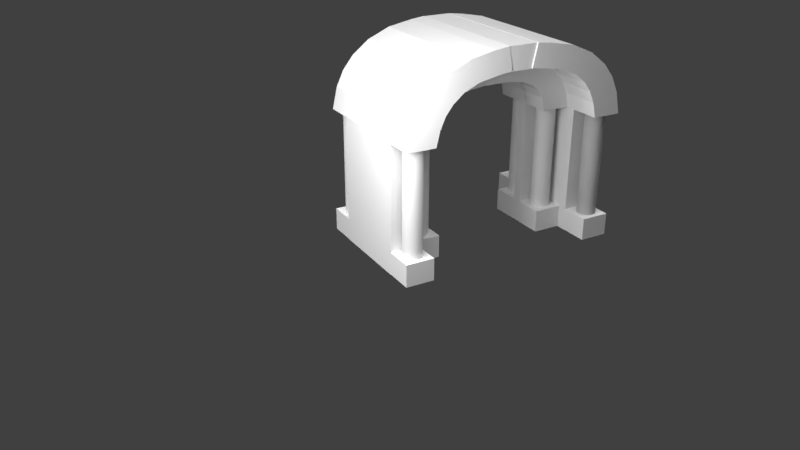 # Source: gate.blend  (saved by Blender 2.79.0; exported with 4.5.12 LTS)
import bpy
from mathutils import Matrix  # noqa: F401  (used for matrix-valued properties, if any)

bpy.ops.wm.read_factory_settings(use_empty=True)
scene = bpy.context.scene
scene.name = 'Scene'

# ---- collections
col_collection_1 = bpy.data.collections.new('Collection 1'); scene.collection.children.link(col_collection_1)

# ---- world
world_world = bpy.data.worlds.new('World'); scene.world = world_world
world_world.color = (0.05088, 0.05088, 0.05088)
world_world.use_sun_shadow = False
world_world.sun_shadow_jitter_overblur = 0.0
world_world.cycles.sampling_method = 'MANUAL'

# ---- cameras
cam_camera_001 = bpy.data.cameras.new('Camera.001')
cam_camera_001.clip_end = 100.0
cam_camera_001.lens = 35.0
cam_camera_001.sensor_width = 32.0
cam_camera_001.sensor_height = 18.0
cam_camera_001.display_size = 13.33
cam_camera_001.dof.focus_distance = 0.0
cam_camera_001.dof.aperture_fstop = 128.0
cam_camera_001.dof.aperture_blades = 6
cam_camera = bpy.data.cameras.new('Camera')
cam_camera.clip_end = 100.0
cam_camera.lens = 35.0
cam_camera.sensor_width = 32.0
cam_camera.sensor_height = 18.0
cam_camera.display_size = 13.33
cam_camera.dof.focus_distance = 0.0
cam_camera.dof.aperture_fstop = 128.0
cam_camera.dof.aperture_blades = 6

# ---- lights
light_point_001 = bpy.data.lights.new('Point.001', 'POINT')
light_point_001.transmission_factor = 0.0
light_point_001.energy = 100.0
light_point_001.shadow_buffer_clip_start = 0.5
light_point_001.shadow_soft_size = 0.6667
light_point_001.shadow_maximum_resolution = 0.006
light_point_001.use_absolute_resolution = True
light_sun_001 = bpy.data.lights.new('Sun.001', 'SUN')
light_sun_001.transmission_factor = 0.0
light_sun_001.angle = 1.176
light_sun_001.energy = 1.0
light_sun_001.shadow_buffer_clip_start = 0.5
light_sun_001.shadow_soft_size = 0.6667
light_sun_001.shadow_cascade_max_distance = 1000.0
light_sun = bpy.data.lights.new('Sun', 'SUN')
light_sun.transmission_factor = 0.0
light_sun.angle = 1.176
light_sun.energy = 1.0
light_sun.shadow_buffer_clip_start = 0.5
light_sun.shadow_soft_size = 0.6667
light_sun.shadow_cascade_max_distance = 1000.0
light_point = bpy.data.lights.new('Point', 'POINT')
light_point.transmission_factor = 0.0
light_point.energy = 100.0
light_point.shadow_buffer_clip_start = 0.5
light_point.shadow_soft_size = 0.6667
light_point.shadow_maximum_resolution = 0.006
light_point.use_absolute_resolution = True

# ---- meshes
me_cylinder_019 = bpy.data.meshes.new('Cylinder.019')
me_cylinder_019.from_pydata([(0.0, 6.667, -6.667), (0.0, 6.667, 6.667), (1.301, 6.539, -6.667), (1.301, 6.539, 6.667), (2.551, 6.159, -6.667), (2.551, 6.159, 6.667), (3.704, 5.543, -6.667), (3.704, 5.543, 6.667), (4.714, 4.714, -6.667), (4.714, 4.714, 6.667), (5.543, 3.704, -6.667), (5.543, 3.704, 6.667), (6.159, 2.551, -6.667), (6.159, 2.551, 6.667), (6.539, 1.301, -6.667), (6.539, 1.301, 6.667), (6.667, 5.033e-07, -6.667), (6.667, 5.033e-07, 6.667), (6.539, -1.301, -6.667), (6.539, -1.301, 6.667), (6.159, -2.551, -6.667), (6.159, -2.551, 6.667), (5.543, -3.704, -6.667), (5.543, -3.704, 6.667), (4.714, -4.714, -6.667), (4.714, -4.714, 6.667), (3.704, -5.543, -6.667), (3.704, -5.543, 6.667), (2.551, -6.159, -6.667), (2.551, -6.159, 6.667), (1.301, -6.539, -6.667), (1.301, -6.539, 6.667), (-2.172e-06, -6.667, -6.667), (-2.172e-06, -6.667, 6.667), (-1.301, -6.539, -6.667), (-1.301, -6.539, 6.667), (-2.551, -6.159, -6.667), (-2.551, -6.159, 6.667), (-3.704, -5.543, -6.667), (-3.704, -5.543, 6.667), (-4.714, -4.714, -6.667), (-4.714, -4.714, 6.667), (-5.543, -3.704, -6.667), (-5.543, -3.704, 6.667), (-6.159, -2.551, -6.667), (-6.159, -2.551, 6.667), (-6.539, -1.301, -6.667), (-6.539, -1.301, 6.667), (-6.667, 6.437e-06, -6.667), (-6.667, 6.437e-06, 6.667), (-6.539, 1.301, -6.667), (-6.539, 1.301, 6.667), (-6.159, 2.551, -6.667), (-6.159, 2.551, 6.667), (-5.543, 3.704, -6.667), (-5.543, 3.704, 6.667), (-4.714, 4.714, -6.667), (-4.714, 4.714, 6.667), (-3.704, 5.543, -6.667), (-3.704, 5.543, 6.667), (-2.551, 6.159, -6.667), (-2.551, 6.159, 6.667), (-1.301, 6.539, -6.667), (-1.301, 6.539, 6.667)], [], [(0, 1, 3, 2), (2, 3, 5, 4), (4, 5, 7, 6), (6, 7, 9, 8), (8, 9, 11, 10), (10, 11, 13, 12), (12, 13, 15, 14), (14, 15, 17, 16), (16, 17, 19, 18), (18, 19, 21, 20), (20, 21, 23, 22), (22, 23, 25, 24), (24, 25, 27, 26), (26, 27, 29, 28), (28, 29, 31, 30), (30, 31, 33, 32), (32, 33, 35, 34), (34, 35, 37, 36), (36, 37, 39, 38), (38, 39, 41, 40), (40, 41, 43, 42), (42, 43, 45, 44), (44, 45, 47, 46), (46, 47, 49, 48), (48, 49, 51, 50), (50, 51, 53, 52), (52, 53, 55, 54), (54, 55, 57, 56), (56, 57, 59, 58), (58, 59, 61, 60), (3, 1, 63, 61, 59, 57, 55, 53, 51, 49, 47, 45, 43, 41, 39, 37, 35, 33, 31, 29, 27, 25, 23, 21, 19, 17, 15, 13, 11, 9, 7, 5), (60, 61, 63, 62), (62, 63, 1, 0), (0, 2, 4, 6, 8, 10, 12, 14, 16, 18, 20, 22, 24, 26, 28, 30, 32, 34, 36, 38, 40, 42, 44, 46, 48, 50, 52, 54, 56, 58, 60, 62)])
_uv = me_cylinder_019.uv_layers.new(name='UVMap')
_uv.uv.foreach_set('vector', [0.5955, 1.0, 0.5955, 0.5, 0.6355, 0.5, 0.6355, 1.0, 0.6355, 1.0, 0.6355, 0.5, 0.6732, 0.5, 0.6732, 1.0, 0.6732, 1.0, 0.6732, 0.5, 0.7071, 0.5, 0.7071, 1.0, 0.7071, 1.0, 0.7071, 0.5, 0.736, 0.5, 0.736, 1.0, 0.4142, 0.5, 0.4142, 1.252e-07, 0.4431, 1.073e-07, 0.4431, 0.5, 0.4431, 0.5, 0.4431, 1.073e-07, 0.477, 1.252e-07, 0.477, 0.5, 0.477, 0.5, 0.477, 1.252e-07, 0.5147, 8.941e-08, 0.5147, 0.5, 0.5147, 0.5, 0.5147, 8.941e-08, 0.5547, 7.153e-08, 0.5547, 0.5, 0.5547, 0.5, 0.5547, 7.153e-08, 0.5955, 5.364e-08, 0.5955, 0.5, 0.5955, 0.5, 0.5955, 5.364e-08, 0.6355, 3.576e-08, 0.6355, 0.5, 0.6355, 0.5, 0.6355, 3.576e-08, 0.6732, 3.576e-08, 0.6732, 0.5, 0.6732, 0.5, 0.6732, 3.576e-08, 0.7071, 0.0, 0.7071, 0.5, 0.7071, 0.5, 0.7071, 0.0, 0.736, 1.788e-08, 0.736, 0.5, 0.736, 1.0, 0.736, 0.5, 0.7699, 0.5, 0.7699, 1.0, 0.7699, 1.0, 0.7699, 0.5, 0.8076, 0.5, 0.8076, 1.0, 0.8076, 1.0, 0.8076, 0.5, 0.8476, 0.5, 0.8476, 1.0, 0.8476, 1.0, 0.8476, 0.5, 0.8884, 0.5, 0.8884, 1.0, 0.8884, 1.0, 0.8884, 0.5, 0.9284, 0.5, 0.9284, 1.0, 0.9284, 1.0, 0.9284, 0.5, 0.9661, 0.5, 0.9661, 1.0, 0.9661, 1.0, 0.9661, 0.5, 1.0, 0.5, 1.0, 1.0, 0.736, 0.5, 0.736, 7.153e-08, 0.7699, 5.364e-08, 0.7699, 0.5, 0.7699, 0.5, 0.7699, 5.364e-08, 0.8076, 5.364e-08, 0.8076, 0.5, 0.8076, 0.5, 0.8076, 5.364e-08, 0.8476, 7.153e-08, 0.8476, 0.5, 0.8476, 0.5, 0.8476, 7.153e-08, 0.8884, 3.576e-08, 0.8884, 0.5, 0.8884, 0.5, 0.8884, 3.576e-08, 0.9284, 3.576e-08, 0.9284, 0.5, 0.9284, 0.5, 0.9284, 3.576e-08, 0.9661, 1.788e-08, 0.9661, 0.5, 0.9661, 0.5, 0.9661, 1.788e-08, 1.0, 0.0, 1.0, 0.5, 0.4142, 1.0, 0.4142, 0.5, 0.4431, 0.5, 0.4431, 1.0, 0.4431, 1.0, 0.4431, 0.5, 0.477, 0.5, 0.477, 1.0, 0.477, 1.0, 0.477, 0.5, 0.5147, 0.5, 0.5147, 1.0, 0.1867, 0.9952, 0.1467, 0.9856, 0.109, 0.9669, 0.07508, 0.9396, 0.04624, 0.905, 0.02357, 0.8642, 0.007959, 0.819, 1.489e-08, 0.7709, 0.0, 0.7219, 0.007959, 0.6738, 0.02357, 0.6285, 0.04624, 0.5878, 0.07508, 0.5531, 0.109, 0.5259, 0.1467, 0.5072, 0.1867, 0.4976, 0.2275, 0.4976, 0.2675, 0.5072, 0.3052, 0.5259, 0.3391, 0.5531, 0.368, 0.5878, 0.3906, 0.6285, 0.4063, 0.6738, 0.4142, 0.7219, 0.4142, 0.7709, 0.4063, 0.819, 0.3906, 0.8642, 0.368, 0.905, 0.3391, 0.9396, 0.3052, 0.9669, 0.2675, 0.9856, 0.2275, 0.9952, 0.5147, 1.0, 0.5147, 0.5, 0.5547, 0.5, 0.5547, 1.0, 0.5547, 1.0, 0.5547, 0.5, 0.5955, 0.5, 0.5955, 1.0, 1.489e-08, 0.2733, 0.0, 0.2243, 0.007959, 0.1762, 0.02357, 0.1309, 0.04624, 0.0902, 0.07508, 0.05554, 0.109, 0.02832, 0.1467, 0.009561, 0.1867, 0.0, 0.2275, 1.788e-08, 0.2675, 0.009561, 0.3052, 0.02832, 0.3391, 0.05554, 0.368, 0.0902, 0.3906, 0.1309, 0.4063, 0.1762, 0.4142, 0.2243, 0.4142, 0.2733, 0.4063, 0.3214, 0.3906, 0.3666, 0.368, 0.4074, 0.3391, 0.442, 0.3052, 0.4693, 0.2675, 0.488, 0.2275, 0.4976, 0.1867, 0.4976, 0.1467, 0.488, 0.109, 0.4693, 0.07508, 0.442, 0.04624, 0.4074, 0.02357, 0.3666, 0.007959, 0.3214])
me_cylinder_019.use_remesh_preserve_volume = False
me_cylinder_019.use_remesh_preserve_attributes = False
me_cylinder_019.use_mirror_vertex_groups = False
me_cylinder_019.update()
me_cylinder_018 = bpy.data.meshes.new('Cylinder.018')
me_cylinder_018.from_pydata([(1.301, 6.539, -6.667), (1.301, 6.539, 6.667), (2.551, 6.159, -6.667), (2.551, 6.159, 6.667), (3.704, 5.543, -6.667), (3.704, 5.543, 6.667), (4.714, 4.714, -6.667), (4.714, 4.714, 6.667), (5.543, 3.704, -6.667), (5.543, 3.704, 6.667), (6.159, 2.551, -6.667), (6.159, 2.551, 6.667), (6.539, 1.301, -6.667), (6.539, 1.301, 6.667), (6.667, 5.033e-07, -6.667), (6.667, 5.033e-07, 6.667), (6.539, -1.301, -6.667), (6.539, -1.301, 6.667), (6.159, -2.551, -6.667), (6.159, -2.551, 6.667), (5.543, -3.704, -6.667), (5.543, -3.704, 6.667), (4.714, -4.714, -6.667), (4.714, -4.714, 6.667), (3.704, -5.543, -6.667), (3.704, -5.543, 6.667), (2.551, -6.159, -6.667), (2.551, -6.159, 6.667), (1.301, -6.539, -6.667), (1.301, -6.539, 6.667), (-1.301, -6.539, -6.667), (-1.301, -6.539, 6.667), (-2.551, -6.159, -6.667), (-2.551, -6.159, 6.667), (-3.704, -5.543, -6.667), (-3.704, -5.543, 6.667), (-4.714, -4.714, -6.667), (-4.714, -4.714, 6.667), (-5.543, -3.704, -6.667), (-5.543, -3.704, 6.667), (-6.159, -2.551, -6.667), (-6.159, -2.551, 6.667), (-6.539, -1.301, -6.667), (-6.539, -1.301, 6.667), (-6.667, 6.437e-06, -6.667), (-6.667, 6.437e-06, 6.667), (-6.539, 1.301, -6.667), (-6.539, 1.301, 6.667), (-6.159, 2.551, -6.667), (-6.159, 2.551, 6.667), (-5.543, 3.704, -6.667), (-5.543, 3.704, 6.667), (-4.714, 4.714, -6.667), (-4.714, 4.714, 6.667), (-3.704, 5.543, -6.667), (-3.704, 5.543, 6.667), (-2.551, 6.159, -6.667), (-2.551, 6.159, 6.667), (-1.301, 6.539, -6.667), (-1.301, 6.539, 6.667), (0.0, 6.667, -6.667), (0.0, 6.667, 6.667), (-1.301, 6.539, -6.667), (-1.301, 6.539, 6.667), (-2.551, 6.159, -6.667), (-2.551, 6.159, 6.667), (-3.704, 5.543, -6.667), (-3.704, 5.543, 6.667), (-4.714, 4.714, -6.667), (-4.714, 4.714, 6.667), (-5.543, 3.704, -6.667), (-5.543, 3.704, 6.667), (-6.159, 2.551, -6.667), (-6.159, 2.551, 6.667), (-6.539, 1.301, -6.667), (-6.539, 1.301, 6.667), (-6.667, 5.033e-07, -6.667), (-6.667, 5.033e-07, 6.667), (-6.539, -1.301, -6.667), (-6.539, -1.301, 6.667), (-6.159, -2.551, -6.667), (-6.159, -2.551, 6.667), (-5.543, -3.704, -6.667), (-5.543, -3.704, 6.667), (-4.714, -4.714, -6.667), (-4.714, -4.714, 6.667), (-3.704, -5.543, -6.667), (-3.704, -5.543, 6.667), (-2.551, -6.159, -6.667), (-2.551, -6.159, 6.667), (-1.301, -6.539, -6.667), (-1.301, -6.539, 6.667), (0.0, -6.667, -6.667), (0.0, -6.667, 6.667), (1.301, -6.539, -6.667), (1.301, -6.539, 6.667), (2.551, -6.159, -6.667), (2.551, -6.159, 6.667), (3.704, -5.543, -6.667), (3.704, -5.543, 6.667), (4.714, -4.714, -6.667), (4.714, -4.714, 6.667), (5.543, -3.704, -6.667), (5.543, -3.704, 6.667), (6.159, -2.551, -6.667), (6.159, -2.551, 6.667), (6.539, -1.301, -6.667), (6.539, -1.301, 6.667), (6.667, 6.437e-06, -6.667), (6.667, 6.437e-06, 6.667), (6.539, 1.301, -6.667), (6.539, 1.301, 6.667), (6.159, 2.551, -6.667), (6.159, 2.551, 6.667), (5.543, 3.704, -6.667), (5.543, 3.704, 6.667), (4.714, 4.714, -6.667), (4.714, 4.714, 6.667), (3.704, 5.543, -6.667), (3.704, 5.543, 6.667), (2.551, 6.159, -6.667), (2.551, 6.159, 6.667), (1.301, 6.539, -6.667), (1.301, 6.539, 6.667)], [], [(60, 61, 1, 0), (0, 1, 3, 2), (2, 3, 5, 4), (4, 5, 7, 6), (6, 7, 9, 8), (8, 9, 11, 10), (10, 11, 13, 12), (12, 13, 15, 14), (14, 15, 17, 16), (16, 17, 19, 18), (18, 19, 21, 20), (20, 21, 23, 22), (22, 23, 25, 24), (24, 25, 27, 26), (26, 27, 29, 28), (28, 29, 93, 92), (92, 93, 31, 30), (30, 31, 33, 32), (32, 33, 35, 34), (34, 35, 37, 36), (36, 37, 39, 38), (38, 39, 41, 40), (40, 41, 43, 42), (42, 43, 45, 44), (44, 45, 47, 46), (46, 47, 49, 48), (48, 49, 51, 50), (50, 51, 53, 52), (52, 53, 55, 54), (54, 55, 57, 56), (1, 61, 59, 57, 55, 53, 51, 49, 47, 45, 43, 41, 39, 37, 35, 33, 31, 93, 29, 27, 25, 23, 21, 19, 17, 15, 13, 11, 9, 7, 5, 3), (56, 57, 59, 58), (58, 59, 61, 60), (60, 0, 2, 4, 6, 8, 10, 12, 14, 16, 18, 20, 22, 24, 26, 28, 92, 30, 32, 34, 36, 38, 40, 42, 44, 46, 48, 50, 52, 54, 56, 58), (60, 62, 63, 61), (62, 64, 65, 63), (64, 66, 67, 65), (66, 68, 69, 67), (68, 70, 71, 69), (70, 72, 73, 71), (72, 74, 75, 73), (74, 76, 77, 75), (76, 78, 79, 77), (78, 80, 81, 79), (80, 82, 83, 81), (82, 84, 85, 83), (84, 86, 87, 85), (86, 88, 89, 87), (88, 90, 91, 89), (90, 92, 93, 91), (92, 94, 95, 93), (94, 96, 97, 95), (96, 98, 99, 97), (98, 100, 101, 99), (100, 102, 103, 101), (102, 104, 105, 103), (104, 106, 107, 105), (106, 108, 109, 107), (108, 110, 111, 109), (110, 112, 113, 111), (112, 114, 115, 113), (114, 116, 117, 115), (116, 118, 119, 117), (118, 120, 121, 119), (63, 65, 67, 69, 71, 73, 75, 77, 79, 81, 83, 85, 87, 89, 91, 93, 95, 97, 99, 101, 103, 105, 107, 109, 111, 113, 115, 117, 119, 121, 123, 61), (120, 122, 123, 121), (122, 60, 61, 123), (60, 122, 120, 118, 116, 114, 112, 110, 108, 106, 104, 102, 100, 98, 96, 94, 92, 90, 88, 86, 84, 82, 80, 78, 76, 74, 72, 70, 68, 66, 64, 62)])
_uv = me_cylinder_018.uv_layers.new(name='UVMap')
_uv.uv.foreach_set('vector', [0.09933, 0.9984, 0.09933, 0.6645, 0.1282, 0.6645, 0.1282, 0.9984, 0.1282, 0.9984, 0.1282, 0.6645, 0.1565, 0.6645, 0.1565, 0.9984, 0.1565, 0.9984, 0.1565, 0.6645, 0.1831, 0.6645, 0.1831, 0.9984, 0.1831, 0.9984, 0.1831, 0.6645, 0.2071, 0.6645, 0.2071, 0.9984, 0.5858, 1.0, 0.5858, 0.6661, 0.6062, 0.6661, 0.6062, 1.0, 0.6062, 1.0, 0.6062, 0.6661, 0.6302, 0.6661, 0.6302, 1.0, 0.6302, 1.0, 0.6302, 0.6661, 0.6568, 0.6661, 0.6568, 1.0, 0.6568, 1.0, 0.6568, 0.6661, 0.6851, 0.6661, 0.6851, 1.0, 0.6851, 1.0, 0.6851, 0.6661, 0.714, 0.6661, 0.714, 1.0, 0.714, 1.0, 0.714, 0.6661, 0.7423, 0.6661, 0.7423, 1.0, 0.7423, 1.0, 0.7423, 0.6661, 0.7689, 0.6661, 0.7689, 1.0, 0.7689, 1.0, 0.7689, 0.6661, 0.7929, 0.6661, 0.7929, 1.0, 0.2275, 0.9984, 0.2275, 0.6645, 0.2515, 0.6645, 0.2515, 0.9984, 0.2515, 0.9984, 0.2515, 0.6645, 0.2781, 0.6645, 0.2781, 0.9984, 0.2781, 0.9984, 0.2781, 0.6645, 0.3064, 0.6645, 0.3064, 0.9984, 0.3064, 0.9984, 0.3064, 0.6645, 0.3353, 0.6645, 0.3353, 0.9984, 0.3353, 0.9984, 0.3353, 0.6645, 0.3636, 0.6645, 0.3636, 0.9984, 0.3636, 0.9984, 0.3636, 0.6645, 0.3902, 0.6645, 0.3902, 0.9984, 0.3902, 0.9984, 0.3902, 0.6645, 0.4142, 0.6645, 0.4142, 0.9984, 0.8133, 0.3323, 0.8133, 0.6661, 0.7929, 0.6661, 0.7929, 0.3323, 0.7929, 0.3323, 0.7929, 0.6661, 0.7689, 0.6661, 0.7689, 0.3323, 0.7689, 0.3323, 0.7689, 0.6661, 0.7423, 0.6661, 0.7423, 0.3323, 0.7423, 0.3323, 0.7423, 0.6661, 0.714, 0.6661, 0.714, 0.3323, 0.714, 0.3323, 0.714, 0.6661, 0.6851, 0.6661, 0.6851, 0.3323, 0.6851, 0.3323, 0.6851, 0.6661, 0.6568, 0.6661, 0.6568, 0.3323, 0.6568, 0.3323, 0.6568, 0.6661, 0.6302, 0.6661, 0.6302, 0.3323, 0.6302, 0.3323, 0.6302, 0.6661, 0.6062, 0.6661, 0.6062, 0.3323, 0.6062, 0.3323, 0.6062, 0.6661, 0.5858, 0.6661, 0.5858, 0.3323, 1.895e-07, 0.9984, 1.158e-07, 0.6645, 0.0204, 0.6645, 0.0204, 0.9984, 0.0204, 0.9984, 0.0204, 0.6645, 0.04438, 0.6645, 0.04438, 0.9984, 0.4249, 0.6645, 0.3966, 0.6581, 0.37, 0.6456, 0.346, 0.6274, 0.3256, 0.6043, 0.3096, 0.5771, 0.2985, 0.5469, 0.2929, 0.5148, 0.2929, 0.482, 0.2985, 0.4499, 0.3096, 0.4197, 0.3256, 0.3925, 0.346, 0.3694, 0.37, 0.3512, 0.3966, 0.3386, 0.4249, 0.3323, 0.4538, 0.3323, 0.4821, 0.3386, 0.5087, 0.3512, 0.5327, 0.3694, 0.5531, 0.3925, 0.5691, 0.4197, 0.5802, 0.4499, 0.5858, 0.482, 0.5858, 0.5148, 0.5802, 0.5469, 0.5691, 0.5771, 0.5531, 0.6043, 0.5327, 0.6274, 0.5087, 0.6456, 0.4821, 0.6581, 0.4538, 0.6645, 0.04438, 0.9984, 0.04438, 0.6645, 0.07104, 0.6645, 0.07104, 0.9984, 0.07104, 0.9984, 0.07104, 0.6645, 0.09933, 0.6645, 0.09933, 0.9984, 0.2929, 0.482, 0.2929, 0.5148, 0.2873, 0.5469, 0.2762, 0.5771, 0.2602, 0.6043, 0.2398, 0.6274, 0.2158, 0.6456, 0.1892, 0.6581, 0.1609, 0.6645, 0.132, 0.6645, 0.1037, 0.6581, 0.07708, 0.6456, 0.05309, 0.6274, 0.03269, 0.6043, 0.01667, 0.5771, 0.005628, 0.5469, 0.0, 0.5148, 0.0, 0.482, 0.005628, 0.4499, 0.01667, 0.4197, 0.03269, 0.3925, 0.05309, 0.3694, 0.07708, 0.3512, 0.1037, 0.3386, 0.132, 0.3323, 0.1609, 0.3323, 0.1892, 0.3386, 0.2158, 0.3512, 0.2398, 0.3694, 0.2602, 0.3925, 0.2762, 0.4197, 0.2873, 0.4499, 0.09933, 0.9984, 0.07104, 0.9984, 0.07104, 0.6645, 0.09933, 0.6645, 0.07104, 0.9984, 0.04438, 0.9984, 0.04438, 0.6645, 0.07104, 0.6645, 0.04438, 0.9984, 0.0204, 0.9984, 0.0204, 0.6645, 0.04438, 0.6645, 0.0204, 0.9984, 7.368e-08, 0.9984, 0.0, 0.6645, 0.0204, 0.6645, 1.0, 1.0, 0.9796, 1.0, 0.9796, 0.6661, 1.0, 0.6661, 0.9796, 1.0, 0.9556, 1.0, 0.9556, 0.6661, 0.9796, 0.6661, 0.9556, 1.0, 0.929, 1.0, 0.929, 0.6661, 0.9556, 0.6661, 0.929, 1.0, 0.9007, 1.0, 0.9007, 0.6661, 0.929, 0.6661, 0.9007, 1.0, 0.8718, 1.0, 0.8718, 0.6661, 0.9007, 0.6661, 0.8718, 1.0, 0.8435, 1.0, 0.8435, 0.6661, 0.8718, 0.6661, 0.8435, 1.0, 0.8169, 1.0, 0.8169, 0.6661, 0.8435, 0.6661, 0.8169, 1.0, 0.7929, 1.0, 0.7929, 0.6661, 0.8169, 0.6661, 0.4346, 0.9984, 0.4142, 0.9984, 0.4142, 0.6645, 0.4346, 0.6645, 0.4142, 0.9984, 0.3902, 0.9984, 0.3902, 0.6645, 0.4142, 0.6645, 0.3902, 0.9984, 0.3636, 0.9984, 0.3636, 0.6645, 0.3902, 0.6645, 0.3636, 0.9984, 0.3353, 0.9984, 0.3353, 0.6645, 0.3636, 0.6645, 0.3353, 0.9984, 0.3064, 0.9984, 0.3064, 0.6645, 0.3353, 0.6645, 0.3064, 0.9984, 0.2781, 0.9984, 0.2781, 0.6645, 0.3064, 0.6645, 0.2781, 0.9984, 0.2515, 0.9984, 0.2515, 0.6645, 0.2781, 0.6645, 0.2515, 0.9984, 0.2275, 0.9984, 0.2275, 0.6645, 0.2515, 0.6645, 0.8133, 0.3323, 0.8373, 0.3323, 0.8373, 0.6661, 0.8133, 0.6661, 0.8373, 0.3323, 0.8639, 0.3323, 0.8639, 0.6661, 0.8373, 0.6661, 0.8639, 0.3323, 0.8922, 0.3323, 0.8922, 0.6661, 0.8639, 0.6661, 0.8922, 0.3323, 0.9211, 0.3323, 0.9211, 0.6661, 0.8922, 0.6661, 0.9211, 0.3323, 0.9494, 0.3323, 0.9494, 0.6661, 0.9211, 0.6661, 0.9494, 0.3323, 0.976, 0.3323, 0.976, 0.6661, 0.9494, 0.6661, 0.976, 0.3323, 1.0, 0.3323, 1.0, 0.6661, 0.976, 0.6661, 0.2275, 0.9984, 0.2071, 0.9984, 0.2071, 0.6645, 0.2275, 0.6645, 0.2071, 0.9984, 0.1831, 0.9984, 0.1831, 0.6645, 0.2071, 0.6645, 0.1831, 0.9984, 0.1565, 0.9984, 0.1565, 0.6645, 0.1831, 0.6645, 0.01667, 0.2448, 0.005628, 0.2146, 3.158e-08, 0.1825, 0.0, 0.1498, 0.005628, 0.1177, 0.01667, 0.08744, 0.03269, 0.06023, 0.05309, 0.03709, 0.07708, 0.01891, 0.1037, 0.006384, 0.132, 2.388e-08, 0.1609, 0.0, 0.1892, 0.006384, 0.2158, 0.01891, 0.2398, 0.03709, 0.2602, 0.06023, 0.2762, 0.08744, 0.2873, 0.1177, 0.2929, 0.1498, 0.2929, 0.1825, 0.2873, 0.2146, 0.2762, 0.2448, 0.2602, 0.272, 0.2398, 0.2952, 0.2158, 0.3134, 0.1892, 0.3259, 0.1609, 0.3323, 0.132, 0.3323, 0.1037, 0.3259, 0.07708, 0.3134, 0.05309, 0.2952, 0.03269, 0.272, 0.1565, 0.9984, 0.1282, 0.9984, 0.1282, 0.6645, 0.1565, 0.6645, 0.1282, 0.9984, 0.09933, 0.9984, 0.09933, 0.6645, 0.1282, 0.6645, 0.5858, 0.1825, 0.5802, 0.2146, 0.5691, 0.2448, 0.5531, 0.272, 0.5327, 0.2952, 0.5087, 0.3134, 0.4821, 0.3259, 0.4538, 0.3323, 0.4249, 0.3323, 0.3966, 0.3259, 0.37, 0.3134, 0.346, 0.2952, 0.3256, 0.272, 0.3096, 0.2448, 0.2985, 0.2146, 0.2929, 0.1825, 0.2929, 0.1498, 0.2985, 0.1177, 0.3096, 0.08744, 0.3256, 0.06023, 0.346, 0.03709, 0.37, 0.01891, 0.3966, 0.006384, 0.4249, 0.0, 0.4538, 0.0, 0.4821, 0.006384, 0.5087, 0.01891, 0.5327, 0.03709, 0.5531, 0.06023, 0.5691, 0.08744, 0.5802, 0.1177, 0.5858, 0.1498])
me_cylinder_018.use_remesh_preserve_volume = False
me_cylinder_018.use_remesh_preserve_attributes = False
me_cylinder_018.use_mirror_vertex_groups = False
me_cylinder_018.update()
me_cube_062 = bpy.data.meshes.new('Cube.062')
me_cube_062.from_pydata([(-6.667, -6.941, -6.667), (-8.321, -6.941, 2.293), (-6.667, 6.667, -6.667), (-8.321, 6.667, 2.293), (6.667, -6.941, -6.667), (4.45, -6.941, 6.126), (6.667, 6.667, -6.667), (4.45, 6.667, 6.126), (-10.78, -6.941, 9.19), (-10.78, 6.667, 9.19), (1.111, 6.667, 15.23), (1.111, -6.941, 15.23), (-14.16, -6.941, 14.74), (-14.16, 6.667, 14.74), (-3.868, 6.667, 23.21), (-3.868, -6.941, 23.21), (-18.94, -6.941, 19.73), (-18.94, 6.667, 19.73), (-11.58, 6.667, 30.84), (-11.58, -6.941, 30.84), (-26.02, -6.941, 23.82), (-26.02, 6.667, 23.82), (-21.93, 6.667, 36.51), (-21.93, -6.941, 36.51), (-35.33, -6.941, 26.04), (-35.33, 6.667, 26.04), (-33.21, 6.667, 39.21), (-33.21, -6.941, 39.21), (-42.21, -6.941, 27.15), (-42.21, 6.667, 27.15), (-40.09, 6.667, 40.31), (-40.09, -6.941, 40.31), (-73.33, 3.175, -6.667), (-72.01, 3.175, 1.456), (-73.33, 0.4536, -6.667), (-72.01, 0.4536, 1.456), (-86.67, 3.175, -6.667), (-85.07, 3.175, 4.148), (-86.67, 0.4536, -6.667), (-85.07, 0.4536, 4.148), (-69.99, 3.175, 5.876), (-69.99, 0.4536, 5.876), (-81.77, 0.4536, 12.11), (-81.77, 3.175, 12.11), (-66.63, 3.175, 9.687), (-66.63, 0.4536, 9.687), (-76.36, 0.4536, 18.8), (-76.36, 3.175, 18.8), (-61.81, 3.175, 12.15), (-61.81, 0.4536, 12.15), (-67.5, 0.4536, 24.21), (-67.5, 3.175, 24.21), (-59.83, 3.175, 12.78), (-59.83, 0.4536, 12.78), (-59.41, 0.4536, 26.11), (-59.41, 3.175, 26.11), (-51.4, 3.175, 14.04), (-51.4, 0.4536, 14.04), (-52.99, 0.4536, 27.28), (-52.99, 3.175, 27.28), (-41.78, 3.175, 13.87), (-40.0, 3.175, 27.2), (-41.78, 0.4536, 13.87), (-40.0, 0.4536, 27.2), (-51.55, 3.175, 13.87), (-53.33, 3.175, 27.2), (-51.55, 0.4536, 13.87), (-53.33, 0.4536, 27.2), (-20.0, -0.6186, -6.667), (-21.32, -0.6186, 1.456), (-20.0, 3.175, -6.667), (-21.32, 3.175, 1.456), (-6.667, -0.6186, -6.667), (-8.264, -0.6186, 4.148), (-6.667, 3.175, -6.667), (-8.264, 3.175, 4.148), (-23.35, -0.6186, 5.876), (-23.35, 3.175, 5.876), (-11.56, 3.175, 12.11), (-11.56, -0.6186, 12.11), (-26.71, -0.6186, 9.687), (-26.71, 3.175, 9.687), (-16.98, 3.175, 18.8), (-16.98, -0.6186, 18.8), (-31.52, -0.6186, 12.15), (-31.52, 3.175, 12.15), (-25.83, 3.175, 24.21), (-25.83, -0.6186, 24.21), (-33.5, -0.6186, 12.78), (-33.5, 3.175, 12.78), (-33.93, 3.175, 26.11), (-33.93, -0.6186, 26.11), (-41.93, -0.6186, 14.04), (-41.93, 3.175, 14.04), (-40.34, 3.175, 27.28), (-40.34, -0.6186, 27.28), (-41.66, 6.804, 26.83), (-39.83, 6.804, 40.16), (-41.66, -6.804, 26.83), (-39.83, -6.804, 40.16), (-51.67, 6.804, 26.83), (-53.5, 6.804, 40.16), (-51.67, -6.804, 26.83), (-53.5, -6.804, 40.16), (-86.67, 6.804, -6.667), (-85.01, 6.804, 2.293), (-86.67, -6.804, -6.667), (-85.01, -6.804, 2.293), (-100.0, 6.804, -6.667), (-97.78, 6.804, 6.126), (-100.0, -6.804, -6.667), (-97.78, -6.804, 6.126), (-82.56, 6.804, 9.19), (-82.56, -6.804, 9.19), (-94.44, -6.804, 15.23), (-94.44, 6.804, 15.23), (-79.17, 6.804, 14.74), (-79.17, -6.804, 14.74), (-89.46, -6.804, 23.21), (-89.46, 6.804, 23.21), (-74.39, 6.804, 19.73), (-74.39, -6.804, 19.73), (-81.75, -6.804, 30.84), (-81.75, 6.804, 30.84), (-67.31, 6.804, 23.82), (-67.31, -6.804, 23.82), (-71.41, -6.804, 36.51), (-71.41, 6.804, 36.51), (-58.0, 6.804, 26.04), (-58.0, -6.804, 26.04), (-60.12, -6.804, 39.21), (-60.12, 6.804, 39.21), (-51.13, 6.804, 27.15), (-51.13, -6.804, 27.15), (-53.25, -6.804, 40.31), (-53.25, 6.804, 40.31), (-20.0, -3.175, -6.667), (-21.32, -3.175, 1.456), (-20.0, -0.4536, -6.667), (-21.32, -0.4536, 1.456), (-6.667, -3.175, -6.667), (-8.264, -3.175, 4.148), (-6.667, -0.4536, -6.667), (-8.264, -0.4536, 4.148), (-23.35, -3.175, 5.876), (-23.35, -0.4536, 5.876), (-11.56, -0.4536, 12.11), (-11.56, -3.175, 12.11), (-26.71, -3.175, 9.687), (-26.71, -0.4536, 9.687), (-16.98, -0.4536, 18.8), (-16.98, -3.175, 18.8), (-31.52, -3.175, 12.15), (-31.52, -0.4536, 12.15), (-25.83, -0.4536, 24.21), (-25.83, -3.175, 24.21), (-33.5, -3.175, 12.78), (-33.5, -0.4536, 12.78), (-33.93, -0.4536, 26.11), (-33.93, -3.175, 26.11), (-41.93, -3.175, 14.04), (-41.93, -0.4536, 14.04), (-40.34, -0.4536, 27.28), (-40.34, -3.175, 27.28), (-41.78, 0.8166, 13.87), (-40.0, 0.8166, 27.2), (-41.78, -3.175, 13.87), (-40.0, -3.175, 27.2), (-51.55, 0.8166, 13.87), (-53.33, 0.8166, 27.2), (-51.55, -3.175, 13.87), (-53.33, -3.175, 27.2), (-73.33, 0.6369, -6.667), (-72.01, 0.6369, 1.456), (-73.33, -3.175, -6.667), (-72.01, -3.175, 1.456), (-86.67, 0.6369, -6.667), (-85.07, 0.6369, 4.148), (-86.67, -3.175, -6.667), (-85.07, -3.175, 4.148), (-69.99, 0.6369, 5.876), (-69.99, -3.175, 5.876), (-81.77, -3.175, 12.11), (-81.77, 0.6369, 12.11), (-66.63, 0.6369, 9.687), (-66.63, -3.175, 9.687), (-76.36, -3.175, 18.8), (-76.36, 0.6369, 18.8), (-61.81, 0.6369, 12.15), (-61.81, -3.175, 12.15), (-67.5, -3.175, 24.21), (-67.5, 0.6369, 24.21), (-59.83, 0.6369, 12.78), (-59.83, -3.175, 12.78), (-59.41, -3.175, 26.11), (-59.41, 0.6369, 26.11), (-51.4, 0.6369, 14.04), (-51.4, -3.175, 14.04), (-52.99, -3.175, 27.28), (-52.99, 0.6369, 27.28)], [], [(0, 1, 3, 2), (2, 3, 7, 6), (6, 7, 5, 4), (4, 5, 1, 0), (2, 6, 4, 0), (5, 7, 10, 11), (8, 11, 15, 12), (3, 1, 8, 9), (1, 5, 11, 8), (7, 3, 9, 10), (15, 14, 18, 19), (10, 9, 13, 14), (11, 10, 14, 15), (9, 8, 12, 13), (19, 18, 22, 23), (13, 12, 16, 17), (12, 15, 19, 16), (14, 13, 17, 18), (20, 23, 27, 24), (17, 16, 20, 21), (16, 19, 23, 20), (18, 17, 21, 22), (27, 26, 30, 31), (22, 21, 25, 26), (23, 22, 26, 27), (21, 20, 24, 25), (30, 29, 28, 31), (25, 24, 28, 29), (24, 27, 31, 28), (26, 25, 29, 30), (32, 33, 35, 34), (34, 35, 39, 38), (38, 39, 37, 36), (36, 37, 33, 32), (34, 38, 36, 32), (33, 37, 43, 40), (43, 42, 46, 47), (39, 35, 41, 42), (37, 39, 42, 43), (35, 33, 40, 41), (47, 46, 50, 51), (41, 40, 44, 45), (40, 43, 47, 44), (42, 41, 45, 46), (48, 51, 55, 52), (45, 44, 48, 49), (44, 47, 51, 48), (46, 45, 49, 50), (53, 52, 56, 57), (50, 49, 53, 54), (51, 50, 54, 55), (49, 48, 52, 53), (58, 57, 56, 59), (52, 55, 59, 56), (54, 53, 57, 58), (55, 54, 58, 59), (60, 61, 63, 62), (62, 63, 67, 66), (66, 67, 65, 64), (64, 65, 61, 60), (62, 66, 64, 60), (67, 63, 61, 65), (68, 69, 71, 70), (70, 71, 75, 74), (74, 75, 73, 72), (72, 73, 69, 68), (70, 74, 72, 68), (69, 73, 79, 76), (79, 78, 82, 83), (75, 71, 77, 78), (73, 75, 78, 79), (71, 69, 76, 77), (83, 82, 86, 87), (77, 76, 80, 81), (76, 79, 83, 80), (78, 77, 81, 82), (84, 87, 91, 88), (81, 80, 84, 85), (80, 83, 87, 84), (82, 81, 85, 86), (89, 88, 92, 93), (86, 85, 89, 90), (87, 86, 90, 91), (85, 84, 88, 89), (94, 93, 92, 95), (88, 91, 95, 92), (90, 89, 93, 94), (91, 90, 94, 95), (96, 97, 99, 98), (98, 99, 103, 102), (102, 103, 101, 100), (100, 101, 97, 96), (98, 102, 100, 96), (103, 99, 97, 101), (104, 105, 107, 106), (106, 107, 111, 110), (110, 111, 109, 108), (108, 109, 105, 104), (106, 110, 108, 104), (109, 111, 114, 115), (112, 115, 119, 116), (107, 105, 112, 113), (105, 109, 115, 112), (111, 107, 113, 114), (119, 118, 122, 123), (114, 113, 117, 118), (115, 114, 118, 119), (113, 112, 116, 117), (123, 122, 126, 127), (117, 116, 120, 121), (116, 119, 123, 120), (118, 117, 121, 122), (124, 127, 131, 128), (121, 120, 124, 125), (120, 123, 127, 124), (122, 121, 125, 126), (131, 130, 134, 135), (126, 125, 129, 130), (127, 126, 130, 131), (125, 124, 128, 129), (134, 133, 132, 135), (129, 128, 132, 133), (128, 131, 135, 132), (130, 129, 133, 134), (136, 137, 139, 138), (138, 139, 143, 142), (142, 143, 141, 140), (140, 141, 137, 136), (138, 142, 140, 136), (137, 141, 147, 144), (147, 146, 150, 151), (143, 139, 145, 146), (141, 143, 146, 147), (139, 137, 144, 145), (151, 150, 154, 155), (145, 144, 148, 149), (144, 147, 151, 148), (146, 145, 149, 150), (152, 155, 159, 156), (149, 148, 152, 153), (148, 151, 155, 152), (150, 149, 153, 154), (157, 156, 160, 161), (154, 153, 157, 158), (155, 154, 158, 159), (153, 152, 156, 157), (162, 161, 160, 163), (156, 159, 163, 160), (158, 157, 161, 162), (159, 158, 162, 163), (164, 165, 167, 166), (166, 167, 171, 170), (170, 171, 169, 168), (168, 169, 165, 164), (166, 170, 168, 164), (171, 167, 165, 169), (172, 173, 175, 174), (174, 175, 179, 178), (178, 179, 177, 176), (176, 177, 173, 172), (174, 178, 176, 172), (173, 177, 183, 180), (183, 182, 186, 187), (179, 175, 181, 182), (177, 179, 182, 183), (175, 173, 180, 181), (187, 186, 190, 191), (181, 180, 184, 185), (180, 183, 187, 184), (182, 181, 185, 186), (188, 191, 195, 192), (185, 184, 188, 189), (184, 187, 191, 188), (186, 185, 189, 190), (193, 192, 196, 197), (190, 189, 193, 194), (191, 190, 194, 195), (189, 188, 192, 193), (198, 197, 196, 199), (192, 195, 199, 196), (194, 193, 197, 198), (195, 194, 198, 199)])
_uv = me_cube_062.uv_layers.new(name='UVMap')
_uv.uv.foreach_set('vector', [0.4894, 0.8727, 0.4894, 0.8158, 0.5778, 0.8158, 0.5778, 0.8727, 0.4632, 0.06257, 0.4285, 0.1103, 0.3533, 0.06752, 0.4036, 0.0, 0.8905, 0.6812, 0.8905, 0.765, 0.8022, 0.765, 0.8022, 0.6812, 0.09475, 0.4291, 0.0445, 0.3616, 0.1197, 0.3188, 0.1544, 0.3666, 0.7925, 0.3095, 0.8791, 0.3095, 0.8791, 0.3977, 0.7925, 0.3977, 0.8022, 0.765, 0.8905, 0.765, 0.8905, 0.8256, 0.8022, 0.8256, 0.09823, 0.2765, 0.01663, 0.3053, 0.001365, 0.2463, 0.08728, 0.2358, 0.5778, 0.8158, 0.4894, 0.8158, 0.4894, 0.7726, 0.5778, 0.7726, 0.1197, 0.3188, 0.0445, 0.3616, 0.01663, 0.3053, 0.09823, 0.2765, 0.3533, 0.06752, 0.4285, 0.1103, 0.407, 0.1526, 0.3254, 0.1238, 0.8022, 0.8799, 0.8905, 0.8799, 0.8905, 0.9333, 0.8022, 0.9333, 0.3254, 0.1238, 0.407, 0.1526, 0.3961, 0.1933, 0.3102, 0.1828, 0.8022, 0.8256, 0.8905, 0.8256, 0.8905, 0.8799, 0.8022, 0.8799, 0.5778, 0.7726, 0.4894, 0.7726, 0.4894, 0.7386, 0.5778, 0.7386, 0.1767, 0.9233, 0.08833, 0.9233, 0.08833, 0.8563, 0.1767, 0.8563, 0.265, 0.9203, 0.1767, 0.9203, 0.1767, 0.8893, 0.265, 0.8893, 0.08728, 0.2358, 0.001365, 0.2463, 0.0, 0.176, 0.08522, 0.1911, 0.3102, 0.1828, 0.3961, 0.1933, 0.394, 0.238, 0.3088, 0.2531, 0.09762, 0.1396, 0.01964, 0.1022, 0.05746, 0.0372, 0.1289, 0.08602, 0.265, 0.8893, 0.1767, 0.8893, 0.1767, 0.8435, 0.265, 0.8435, 0.08522, 0.1911, 0.0, 0.176, 0.01964, 0.1022, 0.09762, 0.1396, 0.3088, 0.2531, 0.394, 0.238, 0.4064, 0.2895, 0.3285, 0.327, 0.1767, 0.7832, 0.08833, 0.7832, 0.08833, 0.7386, 0.1767, 0.7386, 0.3285, 0.327, 0.4064, 0.2895, 0.4377, 0.3431, 0.3663, 0.3919, 0.1767, 0.8563, 0.08833, 0.8563, 0.08833, 0.7832, 0.1767, 0.7832, 0.265, 0.8435, 0.1767, 0.8435, 0.1767, 0.7832, 0.265, 0.7832, 0.5778, 0.8272, 0.6641, 0.8272, 0.6641, 0.9153, 0.5778, 0.9153, 0.265, 0.7832, 0.1767, 0.7832, 0.1767, 0.7386, 0.265, 0.7386, 0.1289, 0.08602, 0.05746, 0.0372, 0.08301, 0.0, 0.1544, 0.04882, 0.3663, 0.3919, 0.4377, 0.3431, 0.4632, 0.3803, 0.3918, 0.4291, 0.9082, 0.8386, 0.9082, 0.8903, 0.8905, 0.8903, 0.8905, 0.8386, 0.1337, 0.4919, 0.1013, 0.5343, 0.03036, 0.4847, 0.07429, 0.4291, 0.288, 0.7386, 0.288, 0.8093, 0.2704, 0.8093, 0.2704, 0.7386, 0.8256, 0.3095, 0.7817, 0.2539, 0.8526, 0.2044, 0.885, 0.2467, 0.9814, 0.5155, 0.9814, 0.4291, 0.9991, 0.4291, 0.9991, 0.5155, 0.8526, 0.2044, 0.7817, 0.2539, 0.7588, 0.203, 0.8407, 0.1752, 0.2704, 0.8625, 0.288, 0.8625, 0.288, 0.9087, 0.2704, 0.9087, 0.03036, 0.4847, 0.1013, 0.5343, 0.08941, 0.5635, 0.007477, 0.5356, 0.2704, 0.8093, 0.288, 0.8093, 0.288, 0.8625, 0.2704, 0.8625, 0.8905, 0.8903, 0.9082, 0.8903, 0.9082, 0.9177, 0.8905, 0.9177, 0.9259, 0.8199, 0.9082, 0.8199, 0.9082, 0.7626, 0.9259, 0.7626, 0.8905, 0.9177, 0.9082, 0.9177, 0.9082, 0.9405, 0.8905, 0.9405, 0.8407, 0.1752, 0.7588, 0.203, 0.7513, 0.1477, 0.8377, 0.1424, 0.007477, 0.5356, 0.08941, 0.5635, 0.08639, 0.5962, 0.0, 0.591, 0.8475, 0.1088, 0.7653, 0.08196, 0.7924, 0.0354, 0.8534, 0.09664, 0.9893, 0.2991, 0.9716, 0.2991, 0.9716, 0.2679, 0.9893, 0.2679, 0.8377, 0.1424, 0.7513, 0.1477, 0.7653, 0.08196, 0.8475, 0.1088, 0.0, 0.591, 0.08639, 0.5962, 0.09621, 0.6299, 0.01394, 0.6567, 0.9893, 0.2551, 0.9716, 0.2551, 0.9716, 0.2005, 0.9893, 0.2005, 0.01394, 0.6567, 0.09621, 0.6299, 0.1021, 0.642, 0.04106, 0.7033, 0.9259, 0.7626, 0.9082, 0.7626, 0.9082, 0.7101, 0.9259, 0.7101, 0.9893, 0.2679, 0.9716, 0.2679, 0.9716, 0.2551, 0.9893, 0.2551, 0.9822, 0.9925, 0.9822, 0.9062, 0.9999, 0.9062, 0.9999, 0.9925, 0.8534, 0.09664, 0.7924, 0.0354, 0.8154, 0.0, 0.885, 0.05135, 0.04106, 0.7033, 0.1021, 0.642, 0.1337, 0.6873, 0.06411, 0.7386, 0.9259, 0.7101, 0.9082, 0.7101, 0.9082, 0.6686, 0.9259, 0.6686, 1.0, 0.8199, 1.0, 0.905, 0.9823, 0.905, 0.9823, 0.8199, 0.9656, 0.3843, 0.8791, 0.3959, 0.8791, 0.3095, 0.9656, 0.3211, 0.682, 0.9149, 0.682, 1.0, 0.6643, 1.0, 0.6643, 0.9149, 0.9716, 0.1612, 0.885, 0.1727, 0.885, 0.08636, 0.9716, 0.09791, 0.9505, 0.8182, 0.9505, 0.755, 0.9682, 0.755, 0.9682, 0.8182, 0.9764, 0.755, 0.9764, 0.6686, 0.9941, 0.6686, 0.9941, 0.755, 0.9505, 0.6686, 0.9505, 0.7203, 0.9259, 0.7203, 0.9259, 0.6686, 0.7513, 0.0628, 0.7189, 0.1051, 0.648, 0.05561, 0.6919, 0.0, 0.7509, 0.9087, 0.7509, 0.838, 0.7755, 0.838, 0.7755, 0.9087, 0.4754, 0.7386, 0.4315, 0.683, 0.5024, 0.6335, 0.5348, 0.6758, 0.9656, 0.3959, 0.9656, 0.3095, 0.9902, 0.3095, 0.9902, 0.3959, 0.5024, 0.6335, 0.4315, 0.683, 0.4086, 0.6321, 0.4905, 0.6043, 0.7755, 0.7849, 0.7509, 0.7849, 0.7509, 0.7386, 0.7755, 0.7386, 0.648, 0.05561, 0.7189, 0.1051, 0.707, 0.1343, 0.6251, 0.1065, 0.7755, 0.838, 0.7509, 0.838, 0.7509, 0.7849, 0.7755, 0.7849, 0.9259, 0.7203, 0.9505, 0.7203, 0.9505, 0.7477, 0.9259, 0.7477, 0.8905, 0.5173, 0.9152, 0.5173, 0.9152, 0.5746, 0.8905, 0.5746, 0.9259, 0.7477, 0.9505, 0.7477, 0.9505, 0.7705, 0.9259, 0.7705, 0.4905, 0.6043, 0.4086, 0.6321, 0.4011, 0.5768, 0.4875, 0.5715, 0.6251, 0.1065, 0.707, 0.1343, 0.704, 0.1671, 0.6176, 0.1618, 0.4973, 0.5379, 0.415, 0.5111, 0.4422, 0.4645, 0.5032, 0.5258, 0.9576, 0.9185, 0.933, 0.9185, 0.933, 0.8873, 0.9576, 0.8873, 0.4875, 0.5715, 0.4011, 0.5768, 0.415, 0.5111, 0.4973, 0.5379, 0.6176, 0.1618, 0.704, 0.1671, 0.7138, 0.2007, 0.6316, 0.2276, 0.9576, 0.8745, 0.933, 0.8745, 0.933, 0.8199, 0.9576, 0.8199, 0.6316, 0.2276, 0.7138, 0.2007, 0.7197, 0.2129, 0.6587, 0.2741, 0.8905, 0.5746, 0.9152, 0.5746, 0.9152, 0.6271, 0.8905, 0.6271, 0.9576, 0.8873, 0.933, 0.8873, 0.933, 0.8745, 0.9576, 0.8745, 0.9576, 0.9925, 0.9576, 0.9062, 0.9822, 0.9062, 0.9822, 0.9925, 0.5032, 0.5258, 0.4422, 0.4645, 0.4652, 0.4291, 0.5348, 0.4805, 0.6587, 0.2741, 0.7197, 0.2129, 0.7513, 0.2582, 0.6817, 0.3095, 0.8905, 0.6271, 0.9152, 0.6271, 0.9152, 0.6686, 0.8905, 0.6686, 0.5747, 0.9608, 0.4894, 0.9608, 0.4894, 0.8727, 0.5747, 0.8727, 0.706, 0.3213, 0.7925, 0.3095, 0.7925, 0.398, 0.706, 0.3862, 0.398, 0.9608, 0.3128, 0.9608, 0.3128, 0.8727, 0.398, 0.8727, 0.6643, 0.8153, 0.5778, 0.8272, 0.5778, 0.7386, 0.6643, 0.7505, 0.9555, 0.5173, 0.8905, 0.5173, 0.8905, 0.4291, 0.9555, 0.4291, 0.6176, 0.398, 0.6176, 0.3095, 0.706, 0.3095, 0.706, 0.398, 0.4011, 0.7386, 0.4011, 0.7956, 0.3128, 0.7956, 0.3128, 0.7386, 0.3088, 0.06257, 0.2741, 0.1103, 0.1989, 0.06752, 0.2492, 0.0, 0.8905, 0.4291, 0.8905, 0.5129, 0.8022, 0.5129, 0.8022, 0.4291, 0.558, 0.4291, 0.5077, 0.3616, 0.5829, 0.3188, 0.6176, 0.3666, 0.7509, 0.8268, 0.6643, 0.8268, 0.6643, 0.7386, 0.7509, 0.7386, 0.8022, 0.5129, 0.8905, 0.5129, 0.8905, 0.5735, 0.8022, 0.5735, 0.5615, 0.2765, 0.4799, 0.3053, 0.4646, 0.2463, 0.5505, 0.2358, 0.3128, 0.7956, 0.4011, 0.7956, 0.4011, 0.8387, 0.3128, 0.8387, 0.5829, 0.3188, 0.5077, 0.3616, 0.4799, 0.3053, 0.5615, 0.2765, 0.1989, 0.06752, 0.2741, 0.1103, 0.2526, 0.1526, 0.171, 0.1238, 0.8022, 0.6278, 0.8905, 0.6278, 0.8905, 0.6812, 0.8022, 0.6812, 0.171, 0.1238, 0.2526, 0.1526, 0.2417, 0.1933, 0.1558, 0.1828, 0.8022, 0.5735, 0.8905, 0.5735, 0.8905, 0.6278, 0.8022, 0.6278, 0.3128, 0.8387, 0.4011, 0.8387, 0.4011, 0.8727, 0.3128, 0.8727, 1.857e-08, 0.7386, 0.08833, 0.7386, 0.08833, 0.8057, 9.286e-09, 0.8057, 0.4894, 0.9203, 0.4011, 0.9203, 0.4011, 0.8893, 0.4894, 0.8893, 0.5505, 0.2358, 0.4646, 0.2463, 0.4632, 0.176, 0.5484, 0.1911, 0.1558, 0.1828, 0.2417, 0.1933, 0.2396, 0.238, 0.1544, 0.2531, 0.5608, 0.1396, 0.4829, 0.1022, 0.5207, 0.0372, 0.5921, 0.08602, 0.4894, 0.8893, 0.4011, 0.8893, 0.4011, 0.8435, 0.4894, 0.8435, 0.5484, 0.1911, 0.4632, 0.176, 0.4829, 0.1022, 0.5608, 0.1396, 0.1544, 0.2531, 0.2396, 0.238, 0.252, 0.2895, 0.174, 0.327, 0.0, 0.8788, 0.08833, 0.8788, 0.08833, 0.9233, 1.238e-08, 0.9233, 0.174, 0.327, 0.252, 0.2895, 0.2833, 0.3431, 0.2119, 0.3919, 9.286e-09, 0.8057, 0.08833, 0.8057, 0.08833, 0.8788, 0.0, 0.8788, 0.4894, 0.8435, 0.4011, 0.8435, 0.4011, 0.7832, 0.4894, 0.7832, 0.6643, 0.8268, 0.7506, 0.8268, 0.7506, 0.9149, 0.6643, 0.9149, 0.4894, 0.7832, 0.4011, 0.7832, 0.4011, 0.7386, 0.4894, 0.7386, 0.5921, 0.08602, 0.5207, 0.0372, 0.5462, 0.0, 0.6176, 0.04882, 0.2119, 0.3919, 0.2833, 0.3431, 0.3088, 0.3803, 0.2374, 0.4291, 0.9893, 0.0, 0.9893, 0.0517, 0.9716, 0.0517, 0.9716, 0.0, 0.8022, 0.4919, 0.7698, 0.5343, 0.6989, 0.4847, 0.7428, 0.4291, 0.9082, 0.6686, 0.9082, 0.7393, 0.8905, 0.7393, 0.8905, 0.6686, 0.3417, 0.7386, 0.2978, 0.683, 0.3687, 0.6335, 0.4011, 0.6758, 0.7685, 0.9087, 0.7685, 0.9951, 0.7509, 0.9951, 0.7509, 0.9087, 0.3687, 0.6335, 0.2978, 0.683, 0.2749, 0.6321, 0.3568, 0.6043, 0.8905, 0.7924, 0.9082, 0.7924, 0.9082, 0.8386, 0.8905, 0.8386, 0.6989, 0.4847, 0.7698, 0.5343, 0.7579, 0.5635, 0.676, 0.5356, 0.8905, 0.7393, 0.9082, 0.7393, 0.9082, 0.7924, 0.8905, 0.7924, 0.9716, 0.0517, 0.9893, 0.0517, 0.9893, 0.07911, 0.9716, 0.07911, 0.9152, 0.5173, 0.9328, 0.5173, 0.9328, 0.5746, 0.9152, 0.5746, 0.9716, 0.07911, 0.9893, 0.07911, 0.9893, 0.1019, 0.9716, 0.1019, 0.3568, 0.6043, 0.2749, 0.6321, 0.2674, 0.5768, 0.3538, 0.5715, 0.676, 0.5356, 0.7579, 0.5635, 0.7549, 0.5962, 0.6685, 0.591, 0.3636, 0.5379, 0.2813, 0.5111, 0.3085, 0.4645, 0.3695, 0.5258, 0.9716, 0.1019, 0.9893, 0.1019, 0.9893, 0.133, 0.9716, 0.133, 0.3538, 0.5715, 0.2674, 0.5768, 0.2813, 0.5111, 0.3636, 0.5379, 0.6685, 0.591, 0.7549, 0.5962, 0.7647, 0.6299, 0.6824, 0.6567, 0.9716, 0.1459, 0.9893, 0.1459, 0.9893, 0.2005, 0.9716, 0.2005, 0.6824, 0.6567, 0.7647, 0.6299, 0.7706, 0.642, 0.7096, 0.7033, 0.9152, 0.5746, 0.9328, 0.5746, 0.9328, 0.6271, 0.9152, 0.6271, 0.9716, 0.133, 0.9893, 0.133, 0.9893, 0.1459, 0.9716, 0.1459, 1.0, 0.5173, 1.0, 0.6036, 0.9823, 0.6036, 0.9823, 0.5173, 0.3695, 0.5258, 0.3085, 0.4645, 0.3315, 0.4291, 0.4011, 0.4805, 0.7096, 0.7033, 0.7706, 0.642, 0.8022, 0.6873, 0.7326, 0.7386, 0.9152, 0.6271, 0.9328, 0.6271, 0.9328, 0.6686, 0.9152, 0.6686, 0.8014, 0.89, 0.8014, 0.975, 0.7755, 0.975, 0.7755, 0.89, 0.9716, 0.2475, 0.885, 0.2591, 0.885, 0.1727, 0.9716, 0.1843, 0.9814, 0.4291, 0.9814, 0.5142, 0.9555, 0.5142, 0.9555, 0.4291, 0.885, 0.01155, 0.9716, 0.0, 0.9716, 0.08636, 0.885, 0.07481, 0.2704, 0.972, 0.2704, 0.9087, 0.2963, 0.9087, 0.2963, 0.972, 0.9505, 0.755, 0.9505, 0.6686, 0.9764, 0.6686, 0.9764, 0.755, 0.933, 0.8199, 0.933, 0.8716, 0.9082, 0.8716, 0.9082, 0.8199, 0.2674, 0.4919, 0.235, 0.5343, 0.1641, 0.4847, 0.208, 0.4291, 0.3128, 0.7386, 0.3128, 0.8093, 0.288, 0.8093, 0.288, 0.7386, 0.6091, 0.7386, 0.5652, 0.683, 0.6361, 0.6335, 0.6685, 0.6758, 0.9823, 0.5173, 0.9823, 0.6036, 0.9576, 0.6036, 0.9576, 0.5173, 0.6361, 0.6335, 0.5652, 0.683, 0.5423, 0.6321, 0.6242, 0.6043, 0.288, 0.8625, 0.3128, 0.8625, 0.3128, 0.9087, 0.288, 0.9087, 0.1641, 0.4847, 0.235, 0.5343, 0.2231, 0.5635, 0.1412, 0.5356, 0.288, 0.8093, 0.3128, 0.8093, 0.3128, 0.8625, 0.288, 0.8625, 0.9082, 0.8716, 0.933, 0.8716, 0.933, 0.899, 0.9082, 0.899, 0.8003, 0.89, 0.7755, 0.89, 0.7755, 0.8326, 0.8003, 0.8326, 0.9082, 0.899, 0.933, 0.899, 0.933, 0.9218, 0.9082, 0.9218, 0.6242, 0.6043, 0.5423, 0.6321, 0.5348, 0.5768, 0.6212, 0.5715, 0.1412, 0.5356, 0.2231, 0.5635, 0.2201, 0.5962, 0.1337, 0.591, 0.631, 0.5379, 0.5487, 0.5111, 0.5759, 0.4645, 0.6369, 0.5258, 0.9328, 0.5173, 0.9576, 0.5173, 0.9576, 0.5485, 0.9328, 0.5485, 0.6212, 0.5715, 0.5348, 0.5768, 0.5487, 0.5111, 0.631, 0.5379, 0.1337, 0.591, 0.2201, 0.5962, 0.2299, 0.6299, 0.1476, 0.6567, 0.9328, 0.5613, 0.9576, 0.5613, 0.9576, 0.6159, 0.9328, 0.6159, 0.1476, 0.6567, 0.2299, 0.6299, 0.2358, 0.642, 0.1748, 0.7033, 0.8003, 0.8326, 0.7755, 0.8326, 0.7755, 0.7802, 0.8003, 0.7802, 0.9328, 0.5485, 0.9576, 0.5485, 0.9576, 0.5613, 0.9328, 0.5613, 0.9823, 0.8199, 0.9823, 0.9062, 0.9576, 0.9062, 0.9576, 0.8199, 0.6369, 0.5258, 0.5759, 0.4645, 0.5989, 0.4291, 0.6685, 0.4805, 0.1748, 0.7033, 0.2358, 0.642, 0.2674, 0.6873, 0.1978, 0.7386, 0.8003, 0.7802, 0.7755, 0.7802, 0.7755, 0.7386, 0.8003, 0.7386])
me_cube_062.use_remesh_preserve_volume = False
me_cube_062.use_remesh_preserve_attributes = False
me_cube_062.use_mirror_vertex_groups = False
me_cube_062.update()
me_cylinder_017 = bpy.data.meshes.new('Cylinder.017')
me_cylinder_017.from_pydata([(0.0, 6.667, -6.667), (0.0, 6.667, 6.667), (1.301, 6.539, -6.667), (1.301, 6.539, 6.667), (2.551, 6.159, -6.667), (2.551, 6.159, 6.667), (3.704, 5.543, -6.667), (3.704, 5.543, 6.667), (4.714, 4.714, -6.667), (4.714, 4.714, 6.667), (5.543, 3.704, -6.667), (5.543, 3.704, 6.667), (6.159, 2.551, -6.667), (6.159, 2.551, 6.667), (6.539, 1.301, -6.667), (6.539, 1.301, 6.667), (6.667, 5.033e-07, -6.667), (6.667, 5.033e-07, 6.667), (6.539, -1.301, -6.667), (6.539, -1.301, 6.667), (6.159, -2.551, -6.667), (6.159, -2.551, 6.667), (5.543, -3.704, -6.667), (5.543, -3.704, 6.667), (4.714, -4.714, -6.667), (4.714, -4.714, 6.667), (3.704, -5.543, -6.667), (3.704, -5.543, 6.667), (2.551, -6.159, -6.667), (2.551, -6.159, 6.667), (1.301, -6.539, -6.667), (1.301, -6.539, 6.667), (-2.172e-06, -6.667, -6.667), (-2.172e-06, -6.667, 6.667), (-1.301, -6.539, -6.667), (-1.301, -6.539, 6.667), (-2.551, -6.159, -6.667), (-2.551, -6.159, 6.667), (-3.704, -5.543, -6.667), (-3.704, -5.543, 6.667), (-4.714, -4.714, -6.667), (-4.714, -4.714, 6.667), (-5.543, -3.704, -6.667), (-5.543, -3.704, 6.667), (-6.159, -2.551, -6.667), (-6.159, -2.551, 6.667), (-6.539, -1.301, -6.667), (-6.539, -1.301, 6.667), (-6.667, 6.437e-06, -6.667), (-6.667, 6.437e-06, 6.667), (-6.539, 1.301, -6.667), (-6.539, 1.301, 6.667), (-6.159, 2.551, -6.667), (-6.159, 2.551, 6.667), (-5.543, 3.704, -6.667), (-5.543, 3.704, 6.667), (-4.714, 4.714, -6.667), (-4.714, 4.714, 6.667), (-3.704, 5.543, -6.667), (-3.704, 5.543, 6.667), (-2.551, 6.159, -6.667), (-2.551, 6.159, 6.667), (-1.301, 6.539, -6.667), (-1.301, 6.539, 6.667)], [], [(0, 1, 3, 2), (2, 3, 5, 4), (4, 5, 7, 6), (6, 7, 9, 8), (8, 9, 11, 10), (10, 11, 13, 12), (12, 13, 15, 14), (14, 15, 17, 16), (16, 17, 19, 18), (18, 19, 21, 20), (20, 21, 23, 22), (22, 23, 25, 24), (24, 25, 27, 26), (26, 27, 29, 28), (28, 29, 31, 30), (30, 31, 33, 32), (32, 33, 35, 34), (34, 35, 37, 36), (36, 37, 39, 38), (38, 39, 41, 40), (40, 41, 43, 42), (42, 43, 45, 44), (44, 45, 47, 46), (46, 47, 49, 48), (48, 49, 51, 50), (50, 51, 53, 52), (52, 53, 55, 54), (54, 55, 57, 56), (56, 57, 59, 58), (58, 59, 61, 60), (3, 1, 63, 61, 59, 57, 55, 53, 51, 49, 47, 45, 43, 41, 39, 37, 35, 33, 31, 29, 27, 25, 23, 21, 19, 17, 15, 13, 11, 9, 7, 5), (60, 61, 63, 62), (62, 63, 1, 0), (0, 2, 4, 6, 8, 10, 12, 14, 16, 18, 20, 22, 24, 26, 28, 30, 32, 34, 36, 38, 40, 42, 44, 46, 48, 50, 52, 54, 56, 58, 60, 62)])
_uv = me_cylinder_017.uv_layers.new(name='UVMap')
_uv.uv.foreach_set('vector', [0.5955, 1.0, 0.5955, 0.5, 0.6355, 0.5, 0.6355, 1.0, 0.6355, 1.0, 0.6355, 0.5, 0.6732, 0.5, 0.6732, 1.0, 0.6732, 1.0, 0.6732, 0.5, 0.7071, 0.5, 0.7071, 1.0, 0.7071, 1.0, 0.7071, 0.5, 0.736, 0.5, 0.736, 1.0, 0.4142, 0.5, 0.4142, 1.252e-07, 0.4431, 1.073e-07, 0.4431, 0.5, 0.4431, 0.5, 0.4431, 1.073e-07, 0.477, 1.252e-07, 0.477, 0.5, 0.477, 0.5, 0.477, 1.252e-07, 0.5147, 8.941e-08, 0.5147, 0.5, 0.5147, 0.5, 0.5147, 8.941e-08, 0.5547, 7.153e-08, 0.5547, 0.5, 0.5547, 0.5, 0.5547, 7.153e-08, 0.5955, 5.364e-08, 0.5955, 0.5, 0.5955, 0.5, 0.5955, 5.364e-08, 0.6355, 3.576e-08, 0.6355, 0.5, 0.6355, 0.5, 0.6355, 3.576e-08, 0.6732, 3.576e-08, 0.6732, 0.5, 0.6732, 0.5, 0.6732, 3.576e-08, 0.7071, 0.0, 0.7071, 0.5, 0.7071, 0.5, 0.7071, 0.0, 0.736, 1.788e-08, 0.736, 0.5, 0.736, 1.0, 0.736, 0.5, 0.7699, 0.5, 0.7699, 1.0, 0.7699, 1.0, 0.7699, 0.5, 0.8076, 0.5, 0.8076, 1.0, 0.8076, 1.0, 0.8076, 0.5, 0.8476, 0.5, 0.8476, 1.0, 0.8476, 1.0, 0.8476, 0.5, 0.8884, 0.5, 0.8884, 1.0, 0.8884, 1.0, 0.8884, 0.5, 0.9284, 0.5, 0.9284, 1.0, 0.9284, 1.0, 0.9284, 0.5, 0.9661, 0.5, 0.9661, 1.0, 0.9661, 1.0, 0.9661, 0.5, 1.0, 0.5, 1.0, 1.0, 0.736, 0.5, 0.736, 7.153e-08, 0.7699, 5.364e-08, 0.7699, 0.5, 0.7699, 0.5, 0.7699, 5.364e-08, 0.8076, 5.364e-08, 0.8076, 0.5, 0.8076, 0.5, 0.8076, 5.364e-08, 0.8476, 7.153e-08, 0.8476, 0.5, 0.8476, 0.5, 0.8476, 7.153e-08, 0.8884, 3.576e-08, 0.8884, 0.5, 0.8884, 0.5, 0.8884, 3.576e-08, 0.9284, 3.576e-08, 0.9284, 0.5, 0.9284, 0.5, 0.9284, 3.576e-08, 0.9661, 1.788e-08, 0.9661, 0.5, 0.9661, 0.5, 0.9661, 1.788e-08, 1.0, 0.0, 1.0, 0.5, 0.4142, 1.0, 0.4142, 0.5, 0.4431, 0.5, 0.4431, 1.0, 0.4431, 1.0, 0.4431, 0.5, 0.477, 0.5, 0.477, 1.0, 0.477, 1.0, 0.477, 0.5, 0.5147, 0.5, 0.5147, 1.0, 0.1867, 0.9952, 0.1467, 0.9856, 0.109, 0.9669, 0.07508, 0.9396, 0.04624, 0.905, 0.02357, 0.8642, 0.007959, 0.819, 1.489e-08, 0.7709, 0.0, 0.7219, 0.007959, 0.6738, 0.02357, 0.6285, 0.04624, 0.5878, 0.07508, 0.5531, 0.109, 0.5259, 0.1467, 0.5072, 0.1867, 0.4976, 0.2275, 0.4976, 0.2675, 0.5072, 0.3052, 0.5259, 0.3391, 0.5531, 0.368, 0.5878, 0.3906, 0.6285, 0.4063, 0.6738, 0.4142, 0.7219, 0.4142, 0.7709, 0.4063, 0.819, 0.3906, 0.8642, 0.368, 0.905, 0.3391, 0.9396, 0.3052, 0.9669, 0.2675, 0.9856, 0.2275, 0.9952, 0.5147, 1.0, 0.5147, 0.5, 0.5547, 0.5, 0.5547, 1.0, 0.5547, 1.0, 0.5547, 0.5, 0.5955, 0.5, 0.5955, 1.0, 1.489e-08, 0.2733, 0.0, 0.2243, 0.007959, 0.1762, 0.02357, 0.1309, 0.04624, 0.0902, 0.07508, 0.05554, 0.109, 0.02832, 0.1467, 0.009561, 0.1867, 0.0, 0.2275, 1.788e-08, 0.2675, 0.009561, 0.3052, 0.02832, 0.3391, 0.05554, 0.368, 0.0902, 0.3906, 0.1309, 0.4063, 0.1762, 0.4142, 0.2243, 0.4142, 0.2733, 0.4063, 0.3214, 0.3906, 0.3666, 0.368, 0.4074, 0.3391, 0.442, 0.3052, 0.4693, 0.2675, 0.488, 0.2275, 0.4976, 0.1867, 0.4976, 0.1467, 0.488, 0.109, 0.4693, 0.07508, 0.442, 0.04624, 0.4074, 0.02357, 0.3666, 0.007959, 0.3214])
me_cylinder_017.use_remesh_preserve_volume = False
me_cylinder_017.use_remesh_preserve_attributes = False
me_cylinder_017.use_mirror_vertex_groups = False
me_cylinder_017.update()
me_cylinder_016 = bpy.data.meshes.new('Cylinder.016')
me_cylinder_016.from_pydata([(0.0, 6.667, -6.667), (0.0, 6.667, 6.667), (1.301, 6.539, -6.667), (1.301, 6.539, 6.667), (2.551, 6.159, -6.667), (2.551, 6.159, 6.667), (3.704, 5.543, -6.667), (3.704, 5.543, 6.667), (4.714, 4.714, -6.667), (4.714, 4.714, 6.667), (5.543, 3.704, -6.667), (5.543, 3.704, 6.667), (6.159, 2.551, -6.667), (6.159, 2.551, 6.667), (6.539, 1.301, -6.667), (6.539, 1.301, 6.667), (6.667, 5.033e-07, -6.667), (6.667, 5.033e-07, 6.667), (6.539, -1.301, -6.667), (6.539, -1.301, 6.667), (6.159, -2.551, -6.667), (6.159, -2.551, 6.667), (5.543, -3.704, -6.667), (5.543, -3.704, 6.667), (4.714, -4.714, -6.667), (4.714, -4.714, 6.667), (3.704, -5.543, -6.667), (3.704, -5.543, 6.667), (2.551, -6.159, -6.667), (2.551, -6.159, 6.667), (1.301, -6.539, -6.667), (1.301, -6.539, 6.667), (-2.172e-06, -6.667, -6.667), (-2.172e-06, -6.667, 6.667), (-1.301, -6.539, -6.667), (-1.301, -6.539, 6.667), (-2.551, -6.159, -6.667), (-2.551, -6.159, 6.667), (-3.704, -5.543, -6.667), (-3.704, -5.543, 6.667), (-4.714, -4.714, -6.667), (-4.714, -4.714, 6.667), (-5.543, -3.704, -6.667), (-5.543, -3.704, 6.667), (-6.159, -2.551, -6.667), (-6.159, -2.551, 6.667), (-6.539, -1.301, -6.667), (-6.539, -1.301, 6.667), (-6.667, 6.437e-06, -6.667), (-6.667, 6.437e-06, 6.667), (-6.539, 1.301, -6.667), (-6.539, 1.301, 6.667), (-6.159, 2.551, -6.667), (-6.159, 2.551, 6.667), (-5.543, 3.704, -6.667), (-5.543, 3.704, 6.667), (-4.714, 4.714, -6.667), (-4.714, 4.714, 6.667), (-3.704, 5.543, -6.667), (-3.704, 5.543, 6.667), (-2.551, 6.159, -6.667), (-2.551, 6.159, 6.667), (-1.301, 6.539, -6.667), (-1.301, 6.539, 6.667)], [], [(0, 1, 3, 2), (2, 3, 5, 4), (4, 5, 7, 6), (6, 7, 9, 8), (8, 9, 11, 10), (10, 11, 13, 12), (12, 13, 15, 14), (14, 15, 17, 16), (16, 17, 19, 18), (18, 19, 21, 20), (20, 21, 23, 22), (22, 23, 25, 24), (24, 25, 27, 26), (26, 27, 29, 28), (28, 29, 31, 30), (30, 31, 33, 32), (32, 33, 35, 34), (34, 35, 37, 36), (36, 37, 39, 38), (38, 39, 41, 40), (40, 41, 43, 42), (42, 43, 45, 44), (44, 45, 47, 46), (46, 47, 49, 48), (48, 49, 51, 50), (50, 51, 53, 52), (52, 53, 55, 54), (54, 55, 57, 56), (56, 57, 59, 58), (58, 59, 61, 60), (3, 1, 63, 61, 59, 57, 55, 53, 51, 49, 47, 45, 43, 41, 39, 37, 35, 33, 31, 29, 27, 25, 23, 21, 19, 17, 15, 13, 11, 9, 7, 5), (60, 61, 63, 62), (62, 63, 1, 0), (0, 2, 4, 6, 8, 10, 12, 14, 16, 18, 20, 22, 24, 26, 28, 30, 32, 34, 36, 38, 40, 42, 44, 46, 48, 50, 52, 54, 56, 58, 60, 62)])
_uv = me_cylinder_016.uv_layers.new(name='UVMap')
_uv.uv.foreach_set('vector', [0.5955, 1.0, 0.5955, 0.5, 0.6355, 0.5, 0.6355, 1.0, 0.6355, 1.0, 0.6355, 0.5, 0.6732, 0.5, 0.6732, 1.0, 0.6732, 1.0, 0.6732, 0.5, 0.7071, 0.5, 0.7071, 1.0, 0.7071, 1.0, 0.7071, 0.5, 0.736, 0.5, 0.736, 1.0, 0.4142, 0.5, 0.4142, 1.252e-07, 0.4431, 1.073e-07, 0.4431, 0.5, 0.4431, 0.5, 0.4431, 1.073e-07, 0.477, 1.252e-07, 0.477, 0.5, 0.477, 0.5, 0.477, 1.252e-07, 0.5147, 8.941e-08, 0.5147, 0.5, 0.5147, 0.5, 0.5147, 8.941e-08, 0.5547, 7.153e-08, 0.5547, 0.5, 0.5547, 0.5, 0.5547, 7.153e-08, 0.5955, 5.364e-08, 0.5955, 0.5, 0.5955, 0.5, 0.5955, 5.364e-08, 0.6355, 3.576e-08, 0.6355, 0.5, 0.6355, 0.5, 0.6355, 3.576e-08, 0.6732, 3.576e-08, 0.6732, 0.5, 0.6732, 0.5, 0.6732, 3.576e-08, 0.7071, 0.0, 0.7071, 0.5, 0.7071, 0.5, 0.7071, 0.0, 0.736, 1.788e-08, 0.736, 0.5, 0.736, 1.0, 0.736, 0.5, 0.7699, 0.5, 0.7699, 1.0, 0.7699, 1.0, 0.7699, 0.5, 0.8076, 0.5, 0.8076, 1.0, 0.8076, 1.0, 0.8076, 0.5, 0.8476, 0.5, 0.8476, 1.0, 0.8476, 1.0, 0.8476, 0.5, 0.8884, 0.5, 0.8884, 1.0, 0.8884, 1.0, 0.8884, 0.5, 0.9284, 0.5, 0.9284, 1.0, 0.9284, 1.0, 0.9284, 0.5, 0.9661, 0.5, 0.9661, 1.0, 0.9661, 1.0, 0.9661, 0.5, 1.0, 0.5, 1.0, 1.0, 0.736, 0.5, 0.736, 7.153e-08, 0.7699, 5.364e-08, 0.7699, 0.5, 0.7699, 0.5, 0.7699, 5.364e-08, 0.8076, 5.364e-08, 0.8076, 0.5, 0.8076, 0.5, 0.8076, 5.364e-08, 0.8476, 7.153e-08, 0.8476, 0.5, 0.8476, 0.5, 0.8476, 7.153e-08, 0.8884, 3.576e-08, 0.8884, 0.5, 0.8884, 0.5, 0.8884, 3.576e-08, 0.9284, 3.576e-08, 0.9284, 0.5, 0.9284, 0.5, 0.9284, 3.576e-08, 0.9661, 1.788e-08, 0.9661, 0.5, 0.9661, 0.5, 0.9661, 1.788e-08, 1.0, 0.0, 1.0, 0.5, 0.4142, 1.0, 0.4142, 0.5, 0.4431, 0.5, 0.4431, 1.0, 0.4431, 1.0, 0.4431, 0.5, 0.477, 0.5, 0.477, 1.0, 0.477, 1.0, 0.477, 0.5, 0.5147, 0.5, 0.5147, 1.0, 0.1867, 0.9952, 0.1467, 0.9856, 0.109, 0.9669, 0.07508, 0.9396, 0.04624, 0.905, 0.02357, 0.8642, 0.007959, 0.819, 1.489e-08, 0.7709, 0.0, 0.7219, 0.007959, 0.6738, 0.02357, 0.6285, 0.04624, 0.5878, 0.07508, 0.5531, 0.109, 0.5259, 0.1467, 0.5072, 0.1867, 0.4976, 0.2275, 0.4976, 0.2675, 0.5072, 0.3052, 0.5259, 0.3391, 0.5531, 0.368, 0.5878, 0.3906, 0.6285, 0.4063, 0.6738, 0.4142, 0.7219, 0.4142, 0.7709, 0.4063, 0.819, 0.3906, 0.8642, 0.368, 0.905, 0.3391, 0.9396, 0.3052, 0.9669, 0.2675, 0.9856, 0.2275, 0.9952, 0.5147, 1.0, 0.5147, 0.5, 0.5547, 0.5, 0.5547, 1.0, 0.5547, 1.0, 0.5547, 0.5, 0.5955, 0.5, 0.5955, 1.0, 1.489e-08, 0.2733, 0.0, 0.2243, 0.007959, 0.1762, 0.02357, 0.1309, 0.04624, 0.0902, 0.07508, 0.05554, 0.109, 0.02832, 0.1467, 0.009561, 0.1867, 0.0, 0.2275, 1.788e-08, 0.2675, 0.009561, 0.3052, 0.02832, 0.3391, 0.05554, 0.368, 0.0902, 0.3906, 0.1309, 0.4063, 0.1762, 0.4142, 0.2243, 0.4142, 0.2733, 0.4063, 0.3214, 0.3906, 0.3666, 0.368, 0.4074, 0.3391, 0.442, 0.3052, 0.4693, 0.2675, 0.488, 0.2275, 0.4976, 0.1867, 0.4976, 0.1467, 0.488, 0.109, 0.4693, 0.07508, 0.442, 0.04624, 0.4074, 0.02357, 0.3666, 0.007959, 0.3214])
me_cylinder_016.use_remesh_preserve_volume = False
me_cylinder_016.use_remesh_preserve_attributes = False
me_cylinder_016.use_mirror_vertex_groups = False
me_cylinder_016.update()
me_cube_057 = bpy.data.meshes.new('Cube.057')
me_cube_057.from_pydata([(26.67, -15.56, -53.33), (26.67, -15.56, -40.0), (26.67, -2.222, -53.33), (26.67, -2.222, -40.0), (40.0, -15.56, -53.33), (40.0, -15.56, -40.0), (40.0, -2.222, -53.33), (40.0, -2.222, -40.0), (26.67, -2.222, -53.12), (26.67, -2.222, 35.77), (26.67, 2.222, -53.12), (26.67, 2.222, 35.77), (40.0, -2.222, -53.12), (40.0, -2.222, 35.77), (40.0, 2.222, -53.12), (40.0, 2.222, 35.77), (40.0, -33.33, -53.33), (40.0, -33.33, -40.0), (40.0, -20.0, -53.33), (40.0, -20.0, -40.0), (53.33, -33.33, -53.33), (53.33, -33.33, -40.0), (53.33, -20.0, -53.33), (53.33, -20.0, -40.0), (40.0, 20.0, -53.33), (40.0, 20.0, -40.0), (40.0, 33.33, -53.33), (40.0, 33.33, -40.0), (53.33, 20.0, -53.33), (53.33, 20.0, -40.0), (53.33, 33.33, -53.33), (53.33, 33.33, -40.0), (26.67, 2.222, -53.33), (26.67, 2.222, -40.0), (26.67, 15.56, -53.33), (26.67, 15.56, -40.0), (40.0, 2.222, -53.33), (40.0, 2.222, -40.0), (40.0, 15.56, -53.33), (40.0, 15.56, -40.0), (40.0, -20.0, -53.57), (40.0, -20.0, 22.69), (40.0, 20.0, -53.57), (40.0, 20.0, 22.69), (53.33, -20.0, -53.57), (53.33, -20.0, 22.69), (53.33, 20.0, -53.57), (53.33, 20.0, 22.69)], [], [(0, 1, 3, 2), (2, 3, 7, 6), (6, 7, 5, 4), (4, 5, 1, 0), (2, 6, 4, 0), (7, 3, 1, 5), (8, 9, 11, 10), (10, 11, 15, 14), (14, 15, 13, 12), (12, 13, 9, 8), (10, 14, 12, 8), (15, 11, 9, 13), (16, 17, 19, 18), (18, 19, 23, 22), (22, 23, 21, 20), (20, 21, 17, 16), (18, 22, 20, 16), (23, 19, 17, 21), (24, 25, 27, 26), (26, 27, 31, 30), (30, 31, 29, 28), (28, 29, 25, 24), (26, 30, 28, 24), (31, 27, 25, 29), (32, 33, 35, 34), (34, 35, 39, 38), (38, 39, 37, 36), (36, 37, 33, 32), (34, 38, 36, 32), (39, 35, 33, 37), (40, 41, 43, 42), (42, 43, 47, 46), (46, 47, 45, 44), (44, 45, 41, 40), (42, 46, 44, 40), (47, 43, 41, 45)])
_uv = me_cube_057.uv_layers.new(name='UVMap')
_uv.uv.foreach_set('vector', [0.8095, 0.1429, 0.6667, 0.1429, 0.6667, 1.022e-08, 0.8095, 0.0, 0.4286, 0.5714, 0.2857, 0.5714, 0.2857, 0.4286, 0.4286, 0.4286, 0.8095, 0.5714, 0.6667, 0.5714, 0.6667, 0.4286, 0.8095, 0.4286, 0.5238, 0.7143, 0.5238, 0.5714, 0.6667, 0.5714, 0.6667, 0.7143, 0.5238, 0.4286, 0.5238, 0.2857, 0.6667, 0.2857, 0.6667, 0.4286, 0.4286, 0.5714, 0.4286, 0.7143, 0.2857, 0.7143, 0.2857, 0.5714, 0.4762, 0.0, 0.4762, 0.9524, 0.4286, 0.9524, 0.4286, 5.109e-09, 2.248e-07, 0.9524, 0.0, 0.0, 0.1429, 0.0, 0.1429, 0.9524, 0.5238, 5.109e-09, 0.5238, 0.9524, 0.4762, 0.9524, 0.4762, 0.0, 0.1429, 0.9524, 0.1429, 0.0, 0.2857, 0.0, 0.2857, 0.9524, 0.9524, 0.2857, 0.9524, 0.1429, 1.0, 0.1429, 1.0, 0.2857, 0.9524, 0.1429, 0.9524, 1.022e-08, 1.0, 0.0, 1.0, 0.1429, 0.9524, 0.8571, 0.8095, 0.8571, 0.8095, 0.7143, 0.9524, 0.7143, 0.5238, 0.2857, 0.5238, 0.1429, 0.6667, 0.1429, 0.6667, 0.2857, 0.8095, 0.5714, 0.8095, 0.7143, 0.6667, 0.7143, 0.6667, 0.5714, 0.2857, 0.8571, 0.2857, 0.7143, 0.4286, 0.7143, 0.4286, 0.8571, 0.8095, 0.8571, 0.6667, 0.8571, 0.6667, 0.7143, 0.8095, 0.7143, 0.6667, 0.8571, 0.8095, 0.8571, 0.8095, 1.0, 0.6667, 1.0, 0.9524, 0.1429, 0.8095, 0.1429, 0.8095, 0.0, 0.9524, 0.0, 0.6667, 0.4286, 0.6667, 0.5714, 0.5238, 0.5714, 0.5238, 0.4286, 0.6667, 0.1429, 0.5238, 0.1429, 0.5238, 4.087e-08, 0.6667, 0.0, 0.8095, 0.4286, 0.8095, 0.2857, 0.9524, 0.2857, 0.9524, 0.4286, 0.2857, 0.8571, 0.4286, 0.8571, 0.4286, 1.0, 0.2857, 1.0, 0.8095, 0.4286, 0.6667, 0.4286, 0.6667, 0.2857, 0.8095, 0.2857, 0.6667, 0.8571, 0.5238, 0.8571, 0.5238, 0.7143, 0.6667, 0.7143, 0.9524, 0.2857, 0.8095, 0.2857, 0.8095, 0.1429, 0.9524, 0.1429, 0.5238, 1.0, 0.5238, 0.8571, 0.6667, 0.8571, 0.6667, 1.0, 0.6667, 0.2857, 0.6667, 0.1429, 0.8095, 0.1429, 0.8095, 0.2857, 0.8095, 0.5714, 0.9524, 0.5714, 0.9524, 0.7143, 0.8095, 0.7143, 0.9524, 0.5714, 0.8095, 0.5714, 0.8095, 0.4286, 0.9524, 0.4286, 0.0, 0.0, 1.0, 0.0, 1.0, 1.0, 0.0, 1.0, 0.0, 0.0, 1.0, 0.0, 1.0, 1.0, 0.0, 1.0, 0.0, 0.0, 1.0, 0.0, 1.0, 1.0, 0.0, 1.0, 0.0, 0.0, 1.0, 0.0, 1.0, 1.0, 0.0, 1.0, 0.4286, 0.4286, 0.2857, 0.4286, 0.2857, 2.044e-08, 0.4286, 0.0, 0.0, 0.0, 1.0, 0.0, 1.0, 1.0, 0.0, 1.0])
me_cube_057.use_remesh_preserve_volume = False
me_cube_057.use_remesh_preserve_attributes = False
me_cube_057.use_mirror_vertex_groups = False
me_cube_057.update()
me_cylinder_003 = bpy.data.meshes.new('Cylinder.003')
me_cylinder_003.from_pydata([(0.0, 6.667, -6.667), (0.0, 6.667, 6.667), (1.301, 6.539, -6.667), (1.301, 6.539, 6.667), (2.551, 6.159, -6.667), (2.551, 6.159, 6.667), (3.704, 5.543, -6.667), (3.704, 5.543, 6.667), (4.714, 4.714, -6.667), (4.714, 4.714, 6.667), (5.543, 3.704, -6.667), (5.543, 3.704, 6.667), (6.159, 2.551, -6.667), (6.159, 2.551, 6.667), (6.539, 1.301, -6.667), (6.539, 1.301, 6.667), (6.667, 5.033e-07, -6.667), (6.667, 5.033e-07, 6.667), (6.539, -1.301, -6.667), (6.539, -1.301, 6.667), (6.159, -2.551, -6.667), (6.159, -2.551, 6.667), (5.543, -3.704, -6.667), (5.543, -3.704, 6.667), (4.714, -4.714, -6.667), (4.714, -4.714, 6.667), (3.704, -5.543, -6.667), (3.704, -5.543, 6.667), (2.551, -6.159, -6.667), (2.551, -6.159, 6.667), (1.301, -6.539, -6.667), (1.301, -6.539, 6.667), (-2.172e-06, -6.667, -6.667), (-2.172e-06, -6.667, 6.667), (-1.301, -6.539, -6.667), (-1.301, -6.539, 6.667), (-2.551, -6.159, -6.667), (-2.551, -6.159, 6.667), (-3.704, -5.543, -6.667), (-3.704, -5.543, 6.667), (-4.714, -4.714, -6.667), (-4.714, -4.714, 6.667), (-5.543, -3.704, -6.667), (-5.543, -3.704, 6.667), (-6.159, -2.551, -6.667), (-6.159, -2.551, 6.667), (-6.539, -1.301, -6.667), (-6.539, -1.301, 6.667), (-6.667, 6.437e-06, -6.667), (-6.667, 6.437e-06, 6.667), (-6.539, 1.301, -6.667), (-6.539, 1.301, 6.667), (-6.159, 2.551, -6.667), (-6.159, 2.551, 6.667), (-5.543, 3.704, -6.667), (-5.543, 3.704, 6.667), (-4.714, 4.714, -6.667), (-4.714, 4.714, 6.667), (-3.704, 5.543, -6.667), (-3.704, 5.543, 6.667), (-2.551, 6.159, -6.667), (-2.551, 6.159, 6.667), (-1.301, 6.539, -6.667), (-1.301, 6.539, 6.667)], [], [(0, 1, 3, 2), (2, 3, 5, 4), (4, 5, 7, 6), (6, 7, 9, 8), (8, 9, 11, 10), (10, 11, 13, 12), (12, 13, 15, 14), (14, 15, 17, 16), (16, 17, 19, 18), (18, 19, 21, 20), (20, 21, 23, 22), (22, 23, 25, 24), (24, 25, 27, 26), (26, 27, 29, 28), (28, 29, 31, 30), (30, 31, 33, 32), (32, 33, 35, 34), (34, 35, 37, 36), (36, 37, 39, 38), (38, 39, 41, 40), (40, 41, 43, 42), (42, 43, 45, 44), (44, 45, 47, 46), (46, 47, 49, 48), (48, 49, 51, 50), (50, 51, 53, 52), (52, 53, 55, 54), (54, 55, 57, 56), (56, 57, 59, 58), (58, 59, 61, 60), (3, 1, 63, 61, 59, 57, 55, 53, 51, 49, 47, 45, 43, 41, 39, 37, 35, 33, 31, 29, 27, 25, 23, 21, 19, 17, 15, 13, 11, 9, 7, 5), (60, 61, 63, 62), (62, 63, 1, 0), (0, 2, 4, 6, 8, 10, 12, 14, 16, 18, 20, 22, 24, 26, 28, 30, 32, 34, 36, 38, 40, 42, 44, 46, 48, 50, 52, 54, 56, 58, 60, 62)])
_uv = me_cylinder_003.uv_layers.new(name='UVMap')
_uv.uv.foreach_set('vector', [0.5955, 1.0, 0.5955, 0.5, 0.6355, 0.5, 0.6355, 1.0, 0.6355, 1.0, 0.6355, 0.5, 0.6732, 0.5, 0.6732, 1.0, 0.6732, 1.0, 0.6732, 0.5, 0.7071, 0.5, 0.7071, 1.0, 0.7071, 1.0, 0.7071, 0.5, 0.736, 0.5, 0.736, 1.0, 0.4142, 0.5, 0.4142, 1.252e-07, 0.4431, 1.073e-07, 0.4431, 0.5, 0.4431, 0.5, 0.4431, 1.073e-07, 0.477, 1.252e-07, 0.477, 0.5, 0.477, 0.5, 0.477, 1.252e-07, 0.5147, 8.941e-08, 0.5147, 0.5, 0.5147, 0.5, 0.5147, 8.941e-08, 0.5547, 7.153e-08, 0.5547, 0.5, 0.5547, 0.5, 0.5547, 7.153e-08, 0.5955, 5.364e-08, 0.5955, 0.5, 0.5955, 0.5, 0.5955, 5.364e-08, 0.6355, 3.576e-08, 0.6355, 0.5, 0.6355, 0.5, 0.6355, 3.576e-08, 0.6732, 3.576e-08, 0.6732, 0.5, 0.6732, 0.5, 0.6732, 3.576e-08, 0.7071, 0.0, 0.7071, 0.5, 0.7071, 0.5, 0.7071, 0.0, 0.736, 1.788e-08, 0.736, 0.5, 0.736, 1.0, 0.736, 0.5, 0.7699, 0.5, 0.7699, 1.0, 0.7699, 1.0, 0.7699, 0.5, 0.8076, 0.5, 0.8076, 1.0, 0.8076, 1.0, 0.8076, 0.5, 0.8476, 0.5, 0.8476, 1.0, 0.8476, 1.0, 0.8476, 0.5, 0.8884, 0.5, 0.8884, 1.0, 0.8884, 1.0, 0.8884, 0.5, 0.9284, 0.5, 0.9284, 1.0, 0.9284, 1.0, 0.9284, 0.5, 0.9661, 0.5, 0.9661, 1.0, 0.9661, 1.0, 0.9661, 0.5, 1.0, 0.5, 1.0, 1.0, 0.736, 0.5, 0.736, 7.153e-08, 0.7699, 5.364e-08, 0.7699, 0.5, 0.7699, 0.5, 0.7699, 5.364e-08, 0.8076, 5.364e-08, 0.8076, 0.5, 0.8076, 0.5, 0.8076, 5.364e-08, 0.8476, 7.153e-08, 0.8476, 0.5, 0.8476, 0.5, 0.8476, 7.153e-08, 0.8884, 3.576e-08, 0.8884, 0.5, 0.8884, 0.5, 0.8884, 3.576e-08, 0.9284, 3.576e-08, 0.9284, 0.5, 0.9284, 0.5, 0.9284, 3.576e-08, 0.9661, 1.788e-08, 0.9661, 0.5, 0.9661, 0.5, 0.9661, 1.788e-08, 1.0, 0.0, 1.0, 0.5, 0.4142, 1.0, 0.4142, 0.5, 0.4431, 0.5, 0.4431, 1.0, 0.4431, 1.0, 0.4431, 0.5, 0.477, 0.5, 0.477, 1.0, 0.477, 1.0, 0.477, 0.5, 0.5147, 0.5, 0.5147, 1.0, 0.1867, 0.9952, 0.1467, 0.9856, 0.109, 0.9669, 0.07508, 0.9396, 0.04624, 0.905, 0.02357, 0.8642, 0.007959, 0.819, 1.489e-08, 0.7709, 0.0, 0.7219, 0.007959, 0.6738, 0.02357, 0.6285, 0.04624, 0.5878, 0.07508, 0.5531, 0.109, 0.5259, 0.1467, 0.5072, 0.1867, 0.4976, 0.2275, 0.4976, 0.2675, 0.5072, 0.3052, 0.5259, 0.3391, 0.5531, 0.368, 0.5878, 0.3906, 0.6285, 0.4063, 0.6738, 0.4142, 0.7219, 0.4142, 0.7709, 0.4063, 0.819, 0.3906, 0.8642, 0.368, 0.905, 0.3391, 0.9396, 0.3052, 0.9669, 0.2675, 0.9856, 0.2275, 0.9952, 0.5147, 1.0, 0.5147, 0.5, 0.5547, 0.5, 0.5547, 1.0, 0.5547, 1.0, 0.5547, 0.5, 0.5955, 0.5, 0.5955, 1.0, 1.489e-08, 0.2733, 0.0, 0.2243, 0.007959, 0.1762, 0.02357, 0.1309, 0.04624, 0.0902, 0.07508, 0.05554, 0.109, 0.02832, 0.1467, 0.009561, 0.1867, 0.0, 0.2275, 1.788e-08, 0.2675, 0.009561, 0.3052, 0.02832, 0.3391, 0.05554, 0.368, 0.0902, 0.3906, 0.1309, 0.4063, 0.1762, 0.4142, 0.2243, 0.4142, 0.2733, 0.4063, 0.3214, 0.3906, 0.3666, 0.368, 0.4074, 0.3391, 0.442, 0.3052, 0.4693, 0.2675, 0.488, 0.2275, 0.4976, 0.1867, 0.4976, 0.1467, 0.488, 0.109, 0.4693, 0.07508, 0.442, 0.04624, 0.4074, 0.02357, 0.3666, 0.007959, 0.3214])
me_cylinder_003.use_remesh_preserve_volume = False
me_cylinder_003.use_remesh_preserve_attributes = False
me_cylinder_003.use_mirror_vertex_groups = False
me_cylinder_003.update()
me_cylinder_002 = bpy.data.meshes.new('Cylinder.002')
me_cylinder_002.from_pydata([(0.0, 6.667, -6.667), (0.0, 6.667, 6.667), (1.301, 6.539, -6.667), (1.301, 6.539, 6.667), (2.551, 6.159, -6.667), (2.551, 6.159, 6.667), (3.704, 5.543, -6.667), (3.704, 5.543, 6.667), (4.714, 4.714, -6.667), (4.714, 4.714, 6.667), (5.543, 3.704, -6.667), (5.543, 3.704, 6.667), (6.159, 2.551, -6.667), (6.159, 2.551, 6.667), (6.539, 1.301, -6.667), (6.539, 1.301, 6.667), (6.667, 5.033e-07, -6.667), (6.667, 5.033e-07, 6.667), (6.539, -1.301, -6.667), (6.539, -1.301, 6.667), (6.159, -2.551, -6.667), (6.159, -2.551, 6.667), (5.543, -3.704, -6.667), (5.543, -3.704, 6.667), (4.714, -4.714, -6.667), (4.714, -4.714, 6.667), (3.704, -5.543, -6.667), (3.704, -5.543, 6.667), (2.551, -6.159, -6.667), (2.551, -6.159, 6.667), (1.301, -6.539, -6.667), (1.301, -6.539, 6.667), (-2.172e-06, -6.667, -6.667), (-2.172e-06, -6.667, 6.667), (-1.301, -6.539, -6.667), (-1.301, -6.539, 6.667), (-2.551, -6.159, -6.667), (-2.551, -6.159, 6.667), (-3.704, -5.543, -6.667), (-3.704, -5.543, 6.667), (-4.714, -4.714, -6.667), (-4.714, -4.714, 6.667), (-5.543, -3.704, -6.667), (-5.543, -3.704, 6.667), (-6.159, -2.551, -6.667), (-6.159, -2.551, 6.667), (-6.539, -1.301, -6.667), (-6.539, -1.301, 6.667), (-6.667, 6.437e-06, -6.667), (-6.667, 6.437e-06, 6.667), (-6.539, 1.301, -6.667), (-6.539, 1.301, 6.667), (-6.159, 2.551, -6.667), (-6.159, 2.551, 6.667), (-5.543, 3.704, -6.667), (-5.543, 3.704, 6.667), (-4.714, 4.714, -6.667), (-4.714, 4.714, 6.667), (-3.704, 5.543, -6.667), (-3.704, 5.543, 6.667), (-2.551, 6.159, -6.667), (-2.551, 6.159, 6.667), (-1.301, 6.539, -6.667), (-1.301, 6.539, 6.667)], [], [(0, 1, 3, 2), (2, 3, 5, 4), (4, 5, 7, 6), (6, 7, 9, 8), (8, 9, 11, 10), (10, 11, 13, 12), (12, 13, 15, 14), (14, 15, 17, 16), (16, 17, 19, 18), (18, 19, 21, 20), (20, 21, 23, 22), (22, 23, 25, 24), (24, 25, 27, 26), (26, 27, 29, 28), (28, 29, 31, 30), (30, 31, 33, 32), (32, 33, 35, 34), (34, 35, 37, 36), (36, 37, 39, 38), (38, 39, 41, 40), (40, 41, 43, 42), (42, 43, 45, 44), (44, 45, 47, 46), (46, 47, 49, 48), (48, 49, 51, 50), (50, 51, 53, 52), (52, 53, 55, 54), (54, 55, 57, 56), (56, 57, 59, 58), (58, 59, 61, 60), (3, 1, 63, 61, 59, 57, 55, 53, 51, 49, 47, 45, 43, 41, 39, 37, 35, 33, 31, 29, 27, 25, 23, 21, 19, 17, 15, 13, 11, 9, 7, 5), (60, 61, 63, 62), (62, 63, 1, 0), (0, 2, 4, 6, 8, 10, 12, 14, 16, 18, 20, 22, 24, 26, 28, 30, 32, 34, 36, 38, 40, 42, 44, 46, 48, 50, 52, 54, 56, 58, 60, 62)])
_uv = me_cylinder_002.uv_layers.new(name='UVMap')
_uv.uv.foreach_set('vector', [0.5955, 1.0, 0.5955, 0.5, 0.6355, 0.5, 0.6355, 1.0, 0.6355, 1.0, 0.6355, 0.5, 0.6732, 0.5, 0.6732, 1.0, 0.6732, 1.0, 0.6732, 0.5, 0.7071, 0.5, 0.7071, 1.0, 0.7071, 1.0, 0.7071, 0.5, 0.736, 0.5, 0.736, 1.0, 0.4142, 0.5, 0.4142, 1.252e-07, 0.4431, 1.073e-07, 0.4431, 0.5, 0.4431, 0.5, 0.4431, 1.073e-07, 0.477, 1.252e-07, 0.477, 0.5, 0.477, 0.5, 0.477, 1.252e-07, 0.5147, 8.941e-08, 0.5147, 0.5, 0.5147, 0.5, 0.5147, 8.941e-08, 0.5547, 7.153e-08, 0.5547, 0.5, 0.5547, 0.5, 0.5547, 7.153e-08, 0.5955, 5.364e-08, 0.5955, 0.5, 0.5955, 0.5, 0.5955, 5.364e-08, 0.6355, 3.576e-08, 0.6355, 0.5, 0.6355, 0.5, 0.6355, 3.576e-08, 0.6732, 3.576e-08, 0.6732, 0.5, 0.6732, 0.5, 0.6732, 3.576e-08, 0.7071, 0.0, 0.7071, 0.5, 0.7071, 0.5, 0.7071, 0.0, 0.736, 1.788e-08, 0.736, 0.5, 0.736, 1.0, 0.736, 0.5, 0.7699, 0.5, 0.7699, 1.0, 0.7699, 1.0, 0.7699, 0.5, 0.8076, 0.5, 0.8076, 1.0, 0.8076, 1.0, 0.8076, 0.5, 0.8476, 0.5, 0.8476, 1.0, 0.8476, 1.0, 0.8476, 0.5, 0.8884, 0.5, 0.8884, 1.0, 0.8884, 1.0, 0.8884, 0.5, 0.9284, 0.5, 0.9284, 1.0, 0.9284, 1.0, 0.9284, 0.5, 0.9661, 0.5, 0.9661, 1.0, 0.9661, 1.0, 0.9661, 0.5, 1.0, 0.5, 1.0, 1.0, 0.736, 0.5, 0.736, 7.153e-08, 0.7699, 5.364e-08, 0.7699, 0.5, 0.7699, 0.5, 0.7699, 5.364e-08, 0.8076, 5.364e-08, 0.8076, 0.5, 0.8076, 0.5, 0.8076, 5.364e-08, 0.8476, 7.153e-08, 0.8476, 0.5, 0.8476, 0.5, 0.8476, 7.153e-08, 0.8884, 3.576e-08, 0.8884, 0.5, 0.8884, 0.5, 0.8884, 3.576e-08, 0.9284, 3.576e-08, 0.9284, 0.5, 0.9284, 0.5, 0.9284, 3.576e-08, 0.9661, 1.788e-08, 0.9661, 0.5, 0.9661, 0.5, 0.9661, 1.788e-08, 1.0, 0.0, 1.0, 0.5, 0.4142, 1.0, 0.4142, 0.5, 0.4431, 0.5, 0.4431, 1.0, 0.4431, 1.0, 0.4431, 0.5, 0.477, 0.5, 0.477, 1.0, 0.477, 1.0, 0.477, 0.5, 0.5147, 0.5, 0.5147, 1.0, 0.1867, 0.9952, 0.1467, 0.9856, 0.109, 0.9669, 0.07508, 0.9396, 0.04624, 0.905, 0.02357, 0.8642, 0.007959, 0.819, 1.489e-08, 0.7709, 0.0, 0.7219, 0.007959, 0.6738, 0.02357, 0.6285, 0.04624, 0.5878, 0.07508, 0.5531, 0.109, 0.5259, 0.1467, 0.5072, 0.1867, 0.4976, 0.2275, 0.4976, 0.2675, 0.5072, 0.3052, 0.5259, 0.3391, 0.5531, 0.368, 0.5878, 0.3906, 0.6285, 0.4063, 0.6738, 0.4142, 0.7219, 0.4142, 0.7709, 0.4063, 0.819, 0.3906, 0.8642, 0.368, 0.905, 0.3391, 0.9396, 0.3052, 0.9669, 0.2675, 0.9856, 0.2275, 0.9952, 0.5147, 1.0, 0.5147, 0.5, 0.5547, 0.5, 0.5547, 1.0, 0.5547, 1.0, 0.5547, 0.5, 0.5955, 0.5, 0.5955, 1.0, 1.489e-08, 0.2733, 0.0, 0.2243, 0.007959, 0.1762, 0.02357, 0.1309, 0.04624, 0.0902, 0.07508, 0.05554, 0.109, 0.02832, 0.1467, 0.009561, 0.1867, 0.0, 0.2275, 1.788e-08, 0.2675, 0.009561, 0.3052, 0.02832, 0.3391, 0.05554, 0.368, 0.0902, 0.3906, 0.1309, 0.4063, 0.1762, 0.4142, 0.2243, 0.4142, 0.2733, 0.4063, 0.3214, 0.3906, 0.3666, 0.368, 0.4074, 0.3391, 0.442, 0.3052, 0.4693, 0.2675, 0.488, 0.2275, 0.4976, 0.1867, 0.4976, 0.1467, 0.488, 0.109, 0.4693, 0.07508, 0.442, 0.04624, 0.4074, 0.02357, 0.3666, 0.007959, 0.3214])
me_cylinder_002.use_remesh_preserve_volume = False
me_cylinder_002.use_remesh_preserve_attributes = False
me_cylinder_002.use_mirror_vertex_groups = False
me_cylinder_002.update()
me_cylinder_001 = bpy.data.meshes.new('Cylinder.001')
me_cylinder_001.from_pydata([(1.301, 6.539, -6.667), (1.301, 6.539, 6.667), (2.551, 6.159, -6.667), (2.551, 6.159, 6.667), (3.704, 5.543, -6.667), (3.704, 5.543, 6.667), (4.714, 4.714, -6.667), (4.714, 4.714, 6.667), (5.543, 3.704, -6.667), (5.543, 3.704, 6.667), (6.159, 2.551, -6.667), (6.159, 2.551, 6.667), (6.539, 1.301, -6.667), (6.539, 1.301, 6.667), (6.667, 5.033e-07, -6.667), (6.667, 5.033e-07, 6.667), (6.539, -1.301, -6.667), (6.539, -1.301, 6.667), (6.159, -2.551, -6.667), (6.159, -2.551, 6.667), (5.543, -3.704, -6.667), (5.543, -3.704, 6.667), (4.714, -4.714, -6.667), (4.714, -4.714, 6.667), (3.704, -5.543, -6.667), (3.704, -5.543, 6.667), (2.551, -6.159, -6.667), (2.551, -6.159, 6.667), (1.301, -6.539, -6.667), (1.301, -6.539, 6.667), (-1.301, -6.539, -6.667), (-1.301, -6.539, 6.667), (-2.551, -6.159, -6.667), (-2.551, -6.159, 6.667), (-3.704, -5.543, -6.667), (-3.704, -5.543, 6.667), (-4.714, -4.714, -6.667), (-4.714, -4.714, 6.667), (-5.543, -3.704, -6.667), (-5.543, -3.704, 6.667), (-6.159, -2.551, -6.667), (-6.159, -2.551, 6.667), (-6.539, -1.301, -6.667), (-6.539, -1.301, 6.667), (-6.667, 6.437e-06, -6.667), (-6.667, 6.437e-06, 6.667), (-6.539, 1.301, -6.667), (-6.539, 1.301, 6.667), (-6.159, 2.551, -6.667), (-6.159, 2.551, 6.667), (-5.543, 3.704, -6.667), (-5.543, 3.704, 6.667), (-4.714, 4.714, -6.667), (-4.714, 4.714, 6.667), (-3.704, 5.543, -6.667), (-3.704, 5.543, 6.667), (-2.551, 6.159, -6.667), (-2.551, 6.159, 6.667), (-1.301, 6.539, -6.667), (-1.301, 6.539, 6.667), (0.0, 6.667, -6.667), (0.0, 6.667, 6.667), (-1.301, 6.539, -6.667), (-1.301, 6.539, 6.667), (-2.551, 6.159, -6.667), (-2.551, 6.159, 6.667), (-3.704, 5.543, -6.667), (-3.704, 5.543, 6.667), (-4.714, 4.714, -6.667), (-4.714, 4.714, 6.667), (-5.543, 3.704, -6.667), (-5.543, 3.704, 6.667), (-6.159, 2.551, -6.667), (-6.159, 2.551, 6.667), (-6.539, 1.301, -6.667), (-6.539, 1.301, 6.667), (-6.667, 5.033e-07, -6.667), (-6.667, 5.033e-07, 6.667), (-6.539, -1.301, -6.667), (-6.539, -1.301, 6.667), (-6.159, -2.551, -6.667), (-6.159, -2.551, 6.667), (-5.543, -3.704, -6.667), (-5.543, -3.704, 6.667), (-4.714, -4.714, -6.667), (-4.714, -4.714, 6.667), (-3.704, -5.543, -6.667), (-3.704, -5.543, 6.667), (-2.551, -6.159, -6.667), (-2.551, -6.159, 6.667), (-1.301, -6.539, -6.667), (-1.301, -6.539, 6.667), (0.0, -6.667, -6.667), (0.0, -6.667, 6.667), (1.301, -6.539, -6.667), (1.301, -6.539, 6.667), (2.551, -6.159, -6.667), (2.551, -6.159, 6.667), (3.704, -5.543, -6.667), (3.704, -5.543, 6.667), (4.714, -4.714, -6.667), (4.714, -4.714, 6.667), (5.543, -3.704, -6.667), (5.543, -3.704, 6.667), (6.159, -2.551, -6.667), (6.159, -2.551, 6.667), (6.539, -1.301, -6.667), (6.539, -1.301, 6.667), (6.667, 6.437e-06, -6.667), (6.667, 6.437e-06, 6.667), (6.539, 1.301, -6.667), (6.539, 1.301, 6.667), (6.159, 2.551, -6.667), (6.159, 2.551, 6.667), (5.543, 3.704, -6.667), (5.543, 3.704, 6.667), (4.714, 4.714, -6.667), (4.714, 4.714, 6.667), (3.704, 5.543, -6.667), (3.704, 5.543, 6.667), (2.551, 6.159, -6.667), (2.551, 6.159, 6.667), (1.301, 6.539, -6.667), (1.301, 6.539, 6.667)], [], [(60, 61, 1, 0), (0, 1, 3, 2), (2, 3, 5, 4), (4, 5, 7, 6), (6, 7, 9, 8), (8, 9, 11, 10), (10, 11, 13, 12), (12, 13, 15, 14), (14, 15, 17, 16), (16, 17, 19, 18), (18, 19, 21, 20), (20, 21, 23, 22), (22, 23, 25, 24), (24, 25, 27, 26), (26, 27, 29, 28), (28, 29, 93, 92), (92, 93, 31, 30), (30, 31, 33, 32), (32, 33, 35, 34), (34, 35, 37, 36), (36, 37, 39, 38), (38, 39, 41, 40), (40, 41, 43, 42), (42, 43, 45, 44), (44, 45, 47, 46), (46, 47, 49, 48), (48, 49, 51, 50), (50, 51, 53, 52), (52, 53, 55, 54), (54, 55, 57, 56), (1, 61, 59, 57, 55, 53, 51, 49, 47, 45, 43, 41, 39, 37, 35, 33, 31, 93, 29, 27, 25, 23, 21, 19, 17, 15, 13, 11, 9, 7, 5, 3), (56, 57, 59, 58), (58, 59, 61, 60), (60, 0, 2, 4, 6, 8, 10, 12, 14, 16, 18, 20, 22, 24, 26, 28, 92, 30, 32, 34, 36, 38, 40, 42, 44, 46, 48, 50, 52, 54, 56, 58), (60, 62, 63, 61), (62, 64, 65, 63), (64, 66, 67, 65), (66, 68, 69, 67), (68, 70, 71, 69), (70, 72, 73, 71), (72, 74, 75, 73), (74, 76, 77, 75), (76, 78, 79, 77), (78, 80, 81, 79), (80, 82, 83, 81), (82, 84, 85, 83), (84, 86, 87, 85), (86, 88, 89, 87), (88, 90, 91, 89), (90, 92, 93, 91), (92, 94, 95, 93), (94, 96, 97, 95), (96, 98, 99, 97), (98, 100, 101, 99), (100, 102, 103, 101), (102, 104, 105, 103), (104, 106, 107, 105), (106, 108, 109, 107), (108, 110, 111, 109), (110, 112, 113, 111), (112, 114, 115, 113), (114, 116, 117, 115), (116, 118, 119, 117), (118, 120, 121, 119), (63, 65, 67, 69, 71, 73, 75, 77, 79, 81, 83, 85, 87, 89, 91, 93, 95, 97, 99, 101, 103, 105, 107, 109, 111, 113, 115, 117, 119, 121, 123, 61), (120, 122, 123, 121), (122, 60, 61, 123), (60, 122, 120, 118, 116, 114, 112, 110, 108, 106, 104, 102, 100, 98, 96, 94, 92, 90, 88, 86, 84, 82, 80, 78, 76, 74, 72, 70, 68, 66, 64, 62)])
_uv = me_cylinder_001.uv_layers.new(name='UVMap')
_uv.uv.foreach_set('vector', [0.09933, 0.9984, 0.09933, 0.6645, 0.1282, 0.6645, 0.1282, 0.9984, 0.1282, 0.9984, 0.1282, 0.6645, 0.1565, 0.6645, 0.1565, 0.9984, 0.1565, 0.9984, 0.1565, 0.6645, 0.1831, 0.6645, 0.1831, 0.9984, 0.1831, 0.9984, 0.1831, 0.6645, 0.2071, 0.6645, 0.2071, 0.9984, 0.5858, 1.0, 0.5858, 0.6661, 0.6062, 0.6661, 0.6062, 1.0, 0.6062, 1.0, 0.6062, 0.6661, 0.6302, 0.6661, 0.6302, 1.0, 0.6302, 1.0, 0.6302, 0.6661, 0.6568, 0.6661, 0.6568, 1.0, 0.6568, 1.0, 0.6568, 0.6661, 0.6851, 0.6661, 0.6851, 1.0, 0.6851, 1.0, 0.6851, 0.6661, 0.714, 0.6661, 0.714, 1.0, 0.714, 1.0, 0.714, 0.6661, 0.7423, 0.6661, 0.7423, 1.0, 0.7423, 1.0, 0.7423, 0.6661, 0.7689, 0.6661, 0.7689, 1.0, 0.7689, 1.0, 0.7689, 0.6661, 0.7929, 0.6661, 0.7929, 1.0, 0.2275, 0.9984, 0.2275, 0.6645, 0.2515, 0.6645, 0.2515, 0.9984, 0.2515, 0.9984, 0.2515, 0.6645, 0.2781, 0.6645, 0.2781, 0.9984, 0.2781, 0.9984, 0.2781, 0.6645, 0.3064, 0.6645, 0.3064, 0.9984, 0.3064, 0.9984, 0.3064, 0.6645, 0.3353, 0.6645, 0.3353, 0.9984, 0.3353, 0.9984, 0.3353, 0.6645, 0.3636, 0.6645, 0.3636, 0.9984, 0.3636, 0.9984, 0.3636, 0.6645, 0.3902, 0.6645, 0.3902, 0.9984, 0.3902, 0.9984, 0.3902, 0.6645, 0.4142, 0.6645, 0.4142, 0.9984, 0.8133, 0.3323, 0.8133, 0.6661, 0.7929, 0.6661, 0.7929, 0.3323, 0.7929, 0.3323, 0.7929, 0.6661, 0.7689, 0.6661, 0.7689, 0.3323, 0.7689, 0.3323, 0.7689, 0.6661, 0.7423, 0.6661, 0.7423, 0.3323, 0.7423, 0.3323, 0.7423, 0.6661, 0.714, 0.6661, 0.714, 0.3323, 0.714, 0.3323, 0.714, 0.6661, 0.6851, 0.6661, 0.6851, 0.3323, 0.6851, 0.3323, 0.6851, 0.6661, 0.6568, 0.6661, 0.6568, 0.3323, 0.6568, 0.3323, 0.6568, 0.6661, 0.6302, 0.6661, 0.6302, 0.3323, 0.6302, 0.3323, 0.6302, 0.6661, 0.6062, 0.6661, 0.6062, 0.3323, 0.6062, 0.3323, 0.6062, 0.6661, 0.5858, 0.6661, 0.5858, 0.3323, 1.895e-07, 0.9984, 1.158e-07, 0.6645, 0.0204, 0.6645, 0.0204, 0.9984, 0.0204, 0.9984, 0.0204, 0.6645, 0.04438, 0.6645, 0.04438, 0.9984, 0.4249, 0.6645, 0.3966, 0.6581, 0.37, 0.6456, 0.346, 0.6274, 0.3256, 0.6043, 0.3096, 0.5771, 0.2985, 0.5469, 0.2929, 0.5148, 0.2929, 0.482, 0.2985, 0.4499, 0.3096, 0.4197, 0.3256, 0.3925, 0.346, 0.3694, 0.37, 0.3512, 0.3966, 0.3386, 0.4249, 0.3323, 0.4538, 0.3323, 0.4821, 0.3386, 0.5087, 0.3512, 0.5327, 0.3694, 0.5531, 0.3925, 0.5691, 0.4197, 0.5802, 0.4499, 0.5858, 0.482, 0.5858, 0.5148, 0.5802, 0.5469, 0.5691, 0.5771, 0.5531, 0.6043, 0.5327, 0.6274, 0.5087, 0.6456, 0.4821, 0.6581, 0.4538, 0.6645, 0.04438, 0.9984, 0.04438, 0.6645, 0.07104, 0.6645, 0.07104, 0.9984, 0.07104, 0.9984, 0.07104, 0.6645, 0.09933, 0.6645, 0.09933, 0.9984, 0.2929, 0.482, 0.2929, 0.5148, 0.2873, 0.5469, 0.2762, 0.5771, 0.2602, 0.6043, 0.2398, 0.6274, 0.2158, 0.6456, 0.1892, 0.6581, 0.1609, 0.6645, 0.132, 0.6645, 0.1037, 0.6581, 0.07708, 0.6456, 0.05309, 0.6274, 0.03269, 0.6043, 0.01667, 0.5771, 0.005628, 0.5469, 0.0, 0.5148, 0.0, 0.482, 0.005628, 0.4499, 0.01667, 0.4197, 0.03269, 0.3925, 0.05309, 0.3694, 0.07708, 0.3512, 0.1037, 0.3386, 0.132, 0.3323, 0.1609, 0.3323, 0.1892, 0.3386, 0.2158, 0.3512, 0.2398, 0.3694, 0.2602, 0.3925, 0.2762, 0.4197, 0.2873, 0.4499, 0.09933, 0.9984, 0.07104, 0.9984, 0.07104, 0.6645, 0.09933, 0.6645, 0.07104, 0.9984, 0.04438, 0.9984, 0.04438, 0.6645, 0.07104, 0.6645, 0.04438, 0.9984, 0.0204, 0.9984, 0.0204, 0.6645, 0.04438, 0.6645, 0.0204, 0.9984, 7.368e-08, 0.9984, 0.0, 0.6645, 0.0204, 0.6645, 1.0, 1.0, 0.9796, 1.0, 0.9796, 0.6661, 1.0, 0.6661, 0.9796, 1.0, 0.9556, 1.0, 0.9556, 0.6661, 0.9796, 0.6661, 0.9556, 1.0, 0.929, 1.0, 0.929, 0.6661, 0.9556, 0.6661, 0.929, 1.0, 0.9007, 1.0, 0.9007, 0.6661, 0.929, 0.6661, 0.9007, 1.0, 0.8718, 1.0, 0.8718, 0.6661, 0.9007, 0.6661, 0.8718, 1.0, 0.8435, 1.0, 0.8435, 0.6661, 0.8718, 0.6661, 0.8435, 1.0, 0.8169, 1.0, 0.8169, 0.6661, 0.8435, 0.6661, 0.8169, 1.0, 0.7929, 1.0, 0.7929, 0.6661, 0.8169, 0.6661, 0.4346, 0.9984, 0.4142, 0.9984, 0.4142, 0.6645, 0.4346, 0.6645, 0.4142, 0.9984, 0.3902, 0.9984, 0.3902, 0.6645, 0.4142, 0.6645, 0.3902, 0.9984, 0.3636, 0.9984, 0.3636, 0.6645, 0.3902, 0.6645, 0.3636, 0.9984, 0.3353, 0.9984, 0.3353, 0.6645, 0.3636, 0.6645, 0.3353, 0.9984, 0.3064, 0.9984, 0.3064, 0.6645, 0.3353, 0.6645, 0.3064, 0.9984, 0.2781, 0.9984, 0.2781, 0.6645, 0.3064, 0.6645, 0.2781, 0.9984, 0.2515, 0.9984, 0.2515, 0.6645, 0.2781, 0.6645, 0.2515, 0.9984, 0.2275, 0.9984, 0.2275, 0.6645, 0.2515, 0.6645, 0.8133, 0.3323, 0.8373, 0.3323, 0.8373, 0.6661, 0.8133, 0.6661, 0.8373, 0.3323, 0.8639, 0.3323, 0.8639, 0.6661, 0.8373, 0.6661, 0.8639, 0.3323, 0.8922, 0.3323, 0.8922, 0.6661, 0.8639, 0.6661, 0.8922, 0.3323, 0.9211, 0.3323, 0.9211, 0.6661, 0.8922, 0.6661, 0.9211, 0.3323, 0.9494, 0.3323, 0.9494, 0.6661, 0.9211, 0.6661, 0.9494, 0.3323, 0.976, 0.3323, 0.976, 0.6661, 0.9494, 0.6661, 0.976, 0.3323, 1.0, 0.3323, 1.0, 0.6661, 0.976, 0.6661, 0.2275, 0.9984, 0.2071, 0.9984, 0.2071, 0.6645, 0.2275, 0.6645, 0.2071, 0.9984, 0.1831, 0.9984, 0.1831, 0.6645, 0.2071, 0.6645, 0.1831, 0.9984, 0.1565, 0.9984, 0.1565, 0.6645, 0.1831, 0.6645, 0.01667, 0.2448, 0.005628, 0.2146, 3.158e-08, 0.1825, 0.0, 0.1498, 0.005628, 0.1177, 0.01667, 0.08744, 0.03269, 0.06023, 0.05309, 0.03709, 0.07708, 0.01891, 0.1037, 0.006384, 0.132, 2.388e-08, 0.1609, 0.0, 0.1892, 0.006384, 0.2158, 0.01891, 0.2398, 0.03709, 0.2602, 0.06023, 0.2762, 0.08744, 0.2873, 0.1177, 0.2929, 0.1498, 0.2929, 0.1825, 0.2873, 0.2146, 0.2762, 0.2448, 0.2602, 0.272, 0.2398, 0.2952, 0.2158, 0.3134, 0.1892, 0.3259, 0.1609, 0.3323, 0.132, 0.3323, 0.1037, 0.3259, 0.07708, 0.3134, 0.05309, 0.2952, 0.03269, 0.272, 0.1565, 0.9984, 0.1282, 0.9984, 0.1282, 0.6645, 0.1565, 0.6645, 0.1282, 0.9984, 0.09933, 0.9984, 0.09933, 0.6645, 0.1282, 0.6645, 0.5858, 0.1825, 0.5802, 0.2146, 0.5691, 0.2448, 0.5531, 0.272, 0.5327, 0.2952, 0.5087, 0.3134, 0.4821, 0.3259, 0.4538, 0.3323, 0.4249, 0.3323, 0.3966, 0.3259, 0.37, 0.3134, 0.346, 0.2952, 0.3256, 0.272, 0.3096, 0.2448, 0.2985, 0.2146, 0.2929, 0.1825, 0.2929, 0.1498, 0.2985, 0.1177, 0.3096, 0.08744, 0.3256, 0.06023, 0.346, 0.03709, 0.37, 0.01891, 0.3966, 0.006384, 0.4249, 0.0, 0.4538, 0.0, 0.4821, 0.006384, 0.5087, 0.01891, 0.5327, 0.03709, 0.5531, 0.06023, 0.5691, 0.08744, 0.5802, 0.1177, 0.5858, 0.1498])
me_cylinder_001.use_remesh_preserve_volume = False
me_cylinder_001.use_remesh_preserve_attributes = False
me_cylinder_001.use_mirror_vertex_groups = False
me_cylinder_001.update()
me_cylinder = bpy.data.meshes.new('Cylinder')
me_cylinder.from_pydata([(0.0, 6.667, -6.667), (0.0, 6.667, 6.667), (1.301, 6.539, -6.667), (1.301, 6.539, 6.667), (2.551, 6.159, -6.667), (2.551, 6.159, 6.667), (3.704, 5.543, -6.667), (3.704, 5.543, 6.667), (4.714, 4.714, -6.667), (4.714, 4.714, 6.667), (5.543, 3.704, -6.667), (5.543, 3.704, 6.667), (6.159, 2.551, -6.667), (6.159, 2.551, 6.667), (6.539, 1.301, -6.667), (6.539, 1.301, 6.667), (6.667, 5.033e-07, -6.667), (6.667, 5.033e-07, 6.667), (6.539, -1.301, -6.667), (6.539, -1.301, 6.667), (6.159, -2.551, -6.667), (6.159, -2.551, 6.667), (5.543, -3.704, -6.667), (5.543, -3.704, 6.667), (4.714, -4.714, -6.667), (4.714, -4.714, 6.667), (3.704, -5.543, -6.667), (3.704, -5.543, 6.667), (2.551, -6.159, -6.667), (2.551, -6.159, 6.667), (1.301, -6.539, -6.667), (1.301, -6.539, 6.667), (-2.172e-06, -6.667, -6.667), (-2.172e-06, -6.667, 6.667), (-1.301, -6.539, -6.667), (-1.301, -6.539, 6.667), (-2.551, -6.159, -6.667), (-2.551, -6.159, 6.667), (-3.704, -5.543, -6.667), (-3.704, -5.543, 6.667), (-4.714, -4.714, -6.667), (-4.714, -4.714, 6.667), (-5.543, -3.704, -6.667), (-5.543, -3.704, 6.667), (-6.159, -2.551, -6.667), (-6.159, -2.551, 6.667), (-6.539, -1.301, -6.667), (-6.539, -1.301, 6.667), (-6.667, 6.437e-06, -6.667), (-6.667, 6.437e-06, 6.667), (-6.539, 1.301, -6.667), (-6.539, 1.301, 6.667), (-6.159, 2.551, -6.667), (-6.159, 2.551, 6.667), (-5.543, 3.704, -6.667), (-5.543, 3.704, 6.667), (-4.714, 4.714, -6.667), (-4.714, 4.714, 6.667), (-3.704, 5.543, -6.667), (-3.704, 5.543, 6.667), (-2.551, 6.159, -6.667), (-2.551, 6.159, 6.667), (-1.301, 6.539, -6.667), (-1.301, 6.539, 6.667)], [], [(0, 1, 3, 2), (2, 3, 5, 4), (4, 5, 7, 6), (6, 7, 9, 8), (8, 9, 11, 10), (10, 11, 13, 12), (12, 13, 15, 14), (14, 15, 17, 16), (16, 17, 19, 18), (18, 19, 21, 20), (20, 21, 23, 22), (22, 23, 25, 24), (24, 25, 27, 26), (26, 27, 29, 28), (28, 29, 31, 30), (30, 31, 33, 32), (32, 33, 35, 34), (34, 35, 37, 36), (36, 37, 39, 38), (38, 39, 41, 40), (40, 41, 43, 42), (42, 43, 45, 44), (44, 45, 47, 46), (46, 47, 49, 48), (48, 49, 51, 50), (50, 51, 53, 52), (52, 53, 55, 54), (54, 55, 57, 56), (56, 57, 59, 58), (58, 59, 61, 60), (3, 1, 63, 61, 59, 57, 55, 53, 51, 49, 47, 45, 43, 41, 39, 37, 35, 33, 31, 29, 27, 25, 23, 21, 19, 17, 15, 13, 11, 9, 7, 5), (60, 61, 63, 62), (62, 63, 1, 0), (0, 2, 4, 6, 8, 10, 12, 14, 16, 18, 20, 22, 24, 26, 28, 30, 32, 34, 36, 38, 40, 42, 44, 46, 48, 50, 52, 54, 56, 58, 60, 62)])
_uv = me_cylinder.uv_layers.new(name='UVMap')
_uv.uv.foreach_set('vector', [0.5955, 1.0, 0.5955, 0.5, 0.6355, 0.5, 0.6355, 1.0, 0.6355, 1.0, 0.6355, 0.5, 0.6732, 0.5, 0.6732, 1.0, 0.6732, 1.0, 0.6732, 0.5, 0.7071, 0.5, 0.7071, 1.0, 0.7071, 1.0, 0.7071, 0.5, 0.736, 0.5, 0.736, 1.0, 0.4142, 0.5, 0.4142, 1.252e-07, 0.4431, 1.073e-07, 0.4431, 0.5, 0.4431, 0.5, 0.4431, 1.073e-07, 0.477, 1.252e-07, 0.477, 0.5, 0.477, 0.5, 0.477, 1.252e-07, 0.5147, 8.941e-08, 0.5147, 0.5, 0.5147, 0.5, 0.5147, 8.941e-08, 0.5547, 7.153e-08, 0.5547, 0.5, 0.5547, 0.5, 0.5547, 7.153e-08, 0.5955, 5.364e-08, 0.5955, 0.5, 0.5955, 0.5, 0.5955, 5.364e-08, 0.6355, 3.576e-08, 0.6355, 0.5, 0.6355, 0.5, 0.6355, 3.576e-08, 0.6732, 3.576e-08, 0.6732, 0.5, 0.6732, 0.5, 0.6732, 3.576e-08, 0.7071, 0.0, 0.7071, 0.5, 0.7071, 0.5, 0.7071, 0.0, 0.736, 1.788e-08, 0.736, 0.5, 0.736, 1.0, 0.736, 0.5, 0.7699, 0.5, 0.7699, 1.0, 0.7699, 1.0, 0.7699, 0.5, 0.8076, 0.5, 0.8076, 1.0, 0.8076, 1.0, 0.8076, 0.5, 0.8476, 0.5, 0.8476, 1.0, 0.8476, 1.0, 0.8476, 0.5, 0.8884, 0.5, 0.8884, 1.0, 0.8884, 1.0, 0.8884, 0.5, 0.9284, 0.5, 0.9284, 1.0, 0.9284, 1.0, 0.9284, 0.5, 0.9661, 0.5, 0.9661, 1.0, 0.9661, 1.0, 0.9661, 0.5, 1.0, 0.5, 1.0, 1.0, 0.736, 0.5, 0.736, 7.153e-08, 0.7699, 5.364e-08, 0.7699, 0.5, 0.7699, 0.5, 0.7699, 5.364e-08, 0.8076, 5.364e-08, 0.8076, 0.5, 0.8076, 0.5, 0.8076, 5.364e-08, 0.8476, 7.153e-08, 0.8476, 0.5, 0.8476, 0.5, 0.8476, 7.153e-08, 0.8884, 3.576e-08, 0.8884, 0.5, 0.8884, 0.5, 0.8884, 3.576e-08, 0.9284, 3.576e-08, 0.9284, 0.5, 0.9284, 0.5, 0.9284, 3.576e-08, 0.9661, 1.788e-08, 0.9661, 0.5, 0.9661, 0.5, 0.9661, 1.788e-08, 1.0, 0.0, 1.0, 0.5, 0.4142, 1.0, 0.4142, 0.5, 0.4431, 0.5, 0.4431, 1.0, 0.4431, 1.0, 0.4431, 0.5, 0.477, 0.5, 0.477, 1.0, 0.477, 1.0, 0.477, 0.5, 0.5147, 0.5, 0.5147, 1.0, 0.1867, 0.9952, 0.1467, 0.9856, 0.109, 0.9669, 0.07508, 0.9396, 0.04624, 0.905, 0.02357, 0.8642, 0.007959, 0.819, 1.489e-08, 0.7709, 0.0, 0.7219, 0.007959, 0.6738, 0.02357, 0.6285, 0.04624, 0.5878, 0.07508, 0.5531, 0.109, 0.5259, 0.1467, 0.5072, 0.1867, 0.4976, 0.2275, 0.4976, 0.2675, 0.5072, 0.3052, 0.5259, 0.3391, 0.5531, 0.368, 0.5878, 0.3906, 0.6285, 0.4063, 0.6738, 0.4142, 0.7219, 0.4142, 0.7709, 0.4063, 0.819, 0.3906, 0.8642, 0.368, 0.905, 0.3391, 0.9396, 0.3052, 0.9669, 0.2675, 0.9856, 0.2275, 0.9952, 0.5147, 1.0, 0.5147, 0.5, 0.5547, 0.5, 0.5547, 1.0, 0.5547, 1.0, 0.5547, 0.5, 0.5955, 0.5, 0.5955, 1.0, 1.489e-08, 0.2733, 0.0, 0.2243, 0.007959, 0.1762, 0.02357, 0.1309, 0.04624, 0.0902, 0.07508, 0.05554, 0.109, 0.02832, 0.1467, 0.009561, 0.1867, 0.0, 0.2275, 1.788e-08, 0.2675, 0.009561, 0.3052, 0.02832, 0.3391, 0.05554, 0.368, 0.0902, 0.3906, 0.1309, 0.4063, 0.1762, 0.4142, 0.2243, 0.4142, 0.2733, 0.4063, 0.3214, 0.3906, 0.3666, 0.368, 0.4074, 0.3391, 0.442, 0.3052, 0.4693, 0.2675, 0.488, 0.2275, 0.4976, 0.1867, 0.4976, 0.1467, 0.488, 0.109, 0.4693, 0.07508, 0.442, 0.04624, 0.4074, 0.02357, 0.3666, 0.007959, 0.3214])
me_cylinder.use_remesh_preserve_volume = False
me_cylinder.use_remesh_preserve_attributes = False
me_cylinder.use_mirror_vertex_groups = False
me_cylinder.update()

# ---- objects
ob_point_001 = bpy.data.objects.new('Point.001', light_point_001)
ob_camera_001 = bpy.data.objects.new('Camera.001', cam_camera_001)
ob_sun_001 = bpy.data.objects.new('Sun.001', light_sun_001)
ob_sun = bpy.data.objects.new('Sun', light_sun)
ob_camera = bpy.data.objects.new('Camera', cam_camera)
ob_point = bpy.data.objects.new('Point', light_point)
ob_saeule8 = bpy.data.objects.new('saeule8', me_cylinder_019)
ob_saeule7 = bpy.data.objects.new('saeule7', me_cylinder_018)
ob_bogen = bpy.data.objects.new('Bogen', me_cube_062)
ob_saeule6 = bpy.data.objects.new('saeule6', me_cylinder_017)
ob_saeule5 = bpy.data.objects.new('saeule5', me_cylinder_016)
ob_wand1 = bpy.data.objects.new('Wand1', me_cube_057)
ob_saeule4 = bpy.data.objects.new('saeule4', me_cylinder_003)
ob_saeule2 = bpy.data.objects.new('saeule2', me_cylinder_002)
ob_saeule3 = bpy.data.objects.new('saeule3', me_cylinder_001)
ob_saeule1 = bpy.data.objects.new('saeule1', me_cylinder)

# ---- transforms, parenting, visibility, modifiers, constraints
ob_point_001.location = (2.219, 0.3289, 0.3197)
ob_point_001.scale = (0.1704, 0.1704, 0.133)
ob_point_001.lineart.crease_threshold = 0.0
ob_camera_001.location = (3.873, 3.657, 1.317)
ob_camera_001.rotation_euler = (1.137, 3.128e-06, -3.653)
ob_camera_001.scale = (0.1704, 0.1403, 0.1644)
ob_camera_001.lineart.crease_threshold = 0.0
ob_sun_001.location = (1.011, -0.3561, 3.782)
ob_sun_001.scale = (0.1704, 0.1704, 0.133)
ob_sun_001.lineart.crease_threshold = 0.0
ob_sun.location = (-0.8813, -0.3561, 3.782)
ob_sun.scale = (0.1704, 0.1704, 0.133)
ob_sun.lineart.crease_threshold = 0.0
ob_camera.location = (1.981, 3.657, 1.317)
ob_camera.rotation_euler = (1.137, 3.128e-06, -3.653)
ob_camera.scale = (0.1704, 0.1403, 0.1644)
ob_camera.lineart.crease_threshold = 0.0
ob_point.location = (0.3269, 0.3289, 0.3197)
ob_point.scale = (0.1704, 0.1704, 0.133)
ob_point.lineart.crease_threshold = 0.0
ob_saeule8.location = (-1.148, -0.4154, -0.4479)
ob_saeule8.scale = (0.008518, 0.008518, 0.05319)
ob_saeule8.lineart.crease_threshold = 0.0
ob_saeule7.location = (-1.319, -0.6426, -0.4479)
ob_saeule7.scale = (0.008518, 0.008518, 0.05319)
ob_saeule7.lineart.crease_threshold = 0.0
ob_bogen.location = (-1.319, -0.3019, -0.1155)
ob_bogen.rotation_euler = (0.0, 0.0, 3.142)
ob_bogen.scale = (0.01278, 0.0626, 0.009973)
ob_bogen.lineart.crease_threshold = 0.0
ob_saeule6.location = (-0.2966, -0.4154, -0.4479)
ob_saeule6.scale = (0.008518, 0.008518, 0.05319)
ob_saeule6.lineart.crease_threshold = 0.0
ob_saeule5.location = (-0.1262, -0.6426, -0.4479)
ob_saeule5.scale = (0.008518, 0.008518, 0.05319)
ob_saeule5.lineart.crease_threshold = 0.0
ob_wand1.location = (-0.7225, -0.3019, -0.4036)
ob_wand1.scale = (0.01278, 0.01278, 0.009973)
ob_wand1.lineart.crease_threshold = 0.0
_m = ob_wand1.modifiers.new('Mirror', 'MIRROR')
_m.use_mirror_merge = False
ob_saeule4.location = (-1.148, -0.1883, -0.4479)
ob_saeule4.scale = (0.008518, 0.008518, 0.05319)
ob_saeule4.lineart.crease_threshold = 0.0
ob_saeule2.location = (-0.2966, -0.1883, -0.4479)
ob_saeule2.scale = (0.008518, 0.008518, 0.05319)
ob_saeule2.lineart.crease_threshold = 0.0
ob_saeule3.location = (-1.319, 0.03887, -0.4479)
ob_saeule3.scale = (0.008518, 0.008518, 0.05319)
ob_saeule3.lineart.crease_threshold = 0.0
ob_saeule1.location = (-0.1262, 0.03887, -0.4479)
ob_saeule1.scale = (0.008518, 0.008518, 0.05319)
ob_saeule1.lineart.crease_threshold = 0.0

# ---- collection membership
col_collection_1.objects.link(ob_point_001)
col_collection_1.objects.link(ob_camera_001)
col_collection_1.objects.link(ob_sun_001)
col_collection_1.objects.link(ob_sun)
col_collection_1.objects.link(ob_camera)
col_collection_1.objects.link(ob_point)
col_collection_1.objects.link(ob_saeule8)
col_collection_1.objects.link(ob_saeule7)
col_collection_1.objects.link(ob_bogen)
col_collection_1.objects.link(ob_saeule6)
col_collection_1.objects.link(ob_saeule5)
col_collection_1.objects.link(ob_wand1)
col_collection_1.objects.link(ob_saeule4)
col_collection_1.objects.link(ob_saeule2)
col_collection_1.objects.link(ob_saeule3)
col_collection_1.objects.link(ob_saeule1)

# ---- scene / render settings (as saved in the file)
scene.camera = ob_camera
scene.frame_start = 1; scene.frame_end = 250; scene.frame_set(0)
scene.render.engine = 'BLENDER_EEVEE_NEXT'
scene.render.resolution_percentage = 50
scene.render.dither_intensity = 0.0
scene.cycles.use_denoising = False
scene.cycles.samples = 128
scene.cycles.sampling_pattern = 'TABULATED_SOBOL'
scene.cycles.light_sampling_threshold = 0.0
scene.cycles.use_adaptive_sampling = False
scene.cycles.use_light_tree = False
scene.cycles.blur_glossy = 0.0
scene.cycles.sample_clamp_indirect = 0.0
scene.view_settings.view_transform = 'Standard'
scene.unit_settings.scale_length = 0.15
bpy.context.view_layer.update()
